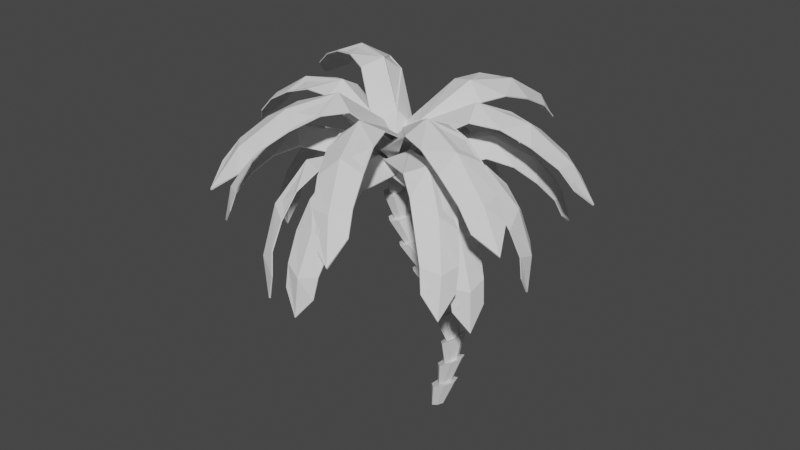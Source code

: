 # Source: Palm3.blend  (saved by Blender 2.82.7; exported with 4.5.12 LTS)
import bpy
from mathutils import Matrix  # noqa: F401  (used for matrix-valued properties, if any)

bpy.ops.wm.read_factory_settings(use_empty=True)
scene = bpy.context.scene
scene.name = 'Scene'

# ---- collections
col_collection = bpy.data.collections.new('Collection'); scene.collection.children.link(col_collection)

# ---- world
world_world = bpy.data.worlds.new('World'); scene.world = world_world
world_world.use_nodes = True; world_world.node_tree.nodes.clear()
_N = world_world.node_tree.nodes; _L = world_world.node_tree.links
n0 = _N.new('ShaderNodeOutputWorld'); n0.name = 'World Output'; n0.location = (300, 300)
n1 = _N.new('ShaderNodeBackground'); n1.name = 'Background'; n1.location = (10, 300)
n1.inputs[0].default_value = (0.05088, 0.05088, 0.05088, 1.0)
_L.new(n1.outputs[0], n0.inputs[0])
n0.is_active_output = True
world_world.color = (0.05088, 0.05088, 0.05088)
world_world.use_sun_shadow = False
world_world.sun_shadow_jitter_overblur = 0.0

# ---- meshes
me_cylinder_004 = bpy.data.meshes.new('Cylinder.004')
me_cylinder_004.from_pydata([(-1.51, 0.7386, -2.841), (-0.9458, 0.5486, -3.029), (-0.6062, 0.5752, -1.151), (-2.022, 0.4, -2.607), (-2.104, -0.213, -2.516), (-0.8856, 0.3902, -0.991), (-0.9342, 0.05478, -0.9338), (-0.7143, -0.1786, -1.019), (-0.3898, -0.1339, -1.182), (-1.689, -0.639, -2.622), (-1.085, -0.5563, -2.839), (-0.7542, -0.02741, -3.021), (-0.2071, 0.1552, -1.303), (-0.3043, 0.4707, -1.291)], [], [(0, 1, 11, 10, 9, 4, 3), (0, 2, 13, 1), (3, 5, 2, 0), (4, 6, 5, 3), (13, 2, 5, 6, 7, 8, 12), (9, 7, 6, 4), (10, 8, 7, 9), (11, 12, 8, 10), (1, 13, 12, 11)])
_uv = me_cylinder_004.uv_layers.new(name='UVMap')
_uv.uv.foreach_set('vector', [0.75, 0.49, 0.9376, 0.3996, 0.984, 0.1966, 0.8541, 0.03377, 0.6459, 0.03377, 0.516, 0.1966, 0.5624, 0.3996, 1.0, 0.5, 1.0, 1.0, 0.8571, 1.0, 0.8571, 0.5, 0.1429, 0.5, 0.1429, 1.0, 2.98e-08, 1.0, 2.98e-08, 0.5, 0.2857, 0.5, 0.2857, 1.0, 0.1429, 1.0, 0.1429, 0.5, 0.4376, 0.3996, 0.25, 0.49, 0.06236, 0.3996, 0.01602, 0.1966, 0.1459, 0.03377, 0.3541, 0.03377, 0.484, 0.1966, 0.4286, 0.5, 0.4286, 1.0, 0.2857, 1.0, 0.2857, 0.5, 0.5714, 0.5, 0.5714, 1.0, 0.4286, 1.0, 0.4286, 0.5, 0.7143, 0.5, 0.7143, 1.0, 0.5714, 1.0, 0.5714, 0.5, 0.8571, 0.5, 0.8571, 1.0, 0.7143, 1.0, 0.7143, 0.5])
me_cylinder_004.use_remesh_fix_poles = True
me_cylinder_004.use_remesh_preserve_attributes = False
me_cylinder_004.use_mirror_vertex_groups = False
me_cylinder_004.update()
me_cube_001 = bpy.data.meshes.new('Cube.001')
me_cube_001.from_pydata([(1.833, 0.5044, 85.6), (2.158, 0.206, 74.23), (1.833, 0.4989, 86.52), (1.548, 0.4017, 93.8), (1.154, 0.3271, 95.89), (1.693, -0.07268, 92.71), (1.545, 0.396, 94.83), (1.149, 0.32, 96.96), (1.691, -0.08501, 94.65), (1.616, -0.5991, 86.98), (1.047, -0.3474, 100.1), (2.161, 0.1963, 76.02), (1.897, -0.402, 79.41), (1.897, -0.3965, 78.49), (1.618, -0.5906, 85.97), (1.234, -0.8114, 86.9), (0.849, -0.9419, 82.61), (1.23, -0.8205, 87.96), (1.053, -0.3351, 98.38), (0.4307, -0.4694, 84.13), (0.7657, 0.2331, 91.88), (0.05962, -0.3053, 35.73), (0.5288, -0.9756, 69.49), (0.4455, 0.1994, 78.76), (0.0955, 0.01841, -15.07), (0.1579, -0.7697, 14.28), (0.07468, 0.4053, 23.55), (0.07306, 0.009068, -14.85), (0.06356, 0.402, 23.44), (0.1468, -0.773, 14.18), (0.04471, -0.3116, 35.88), (0.4375, 0.1927, 79.39), (0.5208, -0.9823, 70.12), (0.4213, -0.4782, 85.02), (0.7606, 0.2256, 92.82), (0.8439, -0.9495, 83.55)], [], [(0, 2, 11, 1), (1, 5, 3, 0), (3, 6, 2, 0), (4, 7, 6, 3), (5, 18, 4, 3), (8, 11, 2, 6), (10, 8, 6, 7), (9, 12, 11, 8), (17, 9, 8, 10), (1, 11, 12, 13), (13, 12, 9, 14), (13, 14, 5, 1), (14, 15, 18, 5), (14, 9, 17, 15), (15, 16, 19, 18), (15, 17, 35, 16), (18, 19, 20, 4), (19, 21, 23, 20), (16, 22, 21, 19), (21, 22, 25, 24), (23, 21, 24, 26), (25, 29, 27, 24), (24, 27, 28, 26), (30, 31, 28, 27), (32, 30, 27, 29), (30, 33, 34, 31), (32, 35, 33, 30), (33, 10, 7, 34), (35, 17, 10, 33), (16, 35, 32, 22), (23, 31, 34, 20), (20, 34, 7, 4), (22, 32, 29, 25), (31, 23, 26, 28)])
_uv = me_cube_001.uv_layers.new(name='UVMap')
_uv.uv.foreach_set('vector', [0.375, 0.0, 0.625, 0.0, 0.625, 0.125, 0.375, 0.125, 0.125, 0.625, 0.1875, 0.625, 0.1875, 0.75, 0.125, 0.75, 0.375, 0.9375, 0.625, 0.9375, 0.625, 1.0, 0.375, 1.0, 0.375, 0.875, 0.625, 0.875, 0.625, 0.9375, 0.375, 0.9375, 0.1875, 0.625, 0.25, 0.625, 0.25, 0.75, 0.1875, 0.75, 0.8125, 0.625, 0.875, 0.625, 0.875, 0.75, 0.8125, 0.75, 0.75, 0.625, 0.8125, 0.625, 0.8125, 0.75, 0.75, 0.75, 0.8125, 0.5, 0.875, 0.5, 0.875, 0.625, 0.8125, 0.625, 0.75, 0.5, 0.8125, 0.5, 0.8125, 0.625, 0.75, 0.625, 0.375, 0.125, 0.625, 0.125, 0.625, 0.25, 0.375, 0.25, 0.375, 0.25, 0.625, 0.25, 0.625, 0.3125, 0.375, 0.3125, 0.125, 0.5, 0.1875, 0.5, 0.1875, 0.625, 0.125, 0.625, 0.1875, 0.5, 0.25, 0.5, 0.25, 0.625, 0.1875, 0.625, 0.375, 0.3125, 0.625, 0.3125, 0.625, 0.375, 0.375, 0.375, 0.25, 0.5, 0.3125, 0.5, 0.3125, 0.625, 0.25, 0.625, 0.375, 0.375, 0.625, 0.375, 0.625, 0.4375, 0.375, 0.4375, 0.25, 0.625, 0.3125, 0.625, 0.3125, 0.75, 0.25, 0.75, 0.3125, 0.625, 0.375, 0.625, 0.375, 0.75, 0.3125, 0.75, 0.3125, 0.5, 0.375, 0.5, 0.375, 0.625, 0.3125, 0.625, 0.375, 0.625, 0.375, 0.5, 0.375, 0.5, 0.375, 0.625, 0.375, 0.75, 0.375, 0.625, 0.375, 0.625, 0.375, 0.75, 0.375, 0.5, 0.625, 0.5, 0.625, 0.625, 0.375, 0.625, 0.375, 0.625, 0.625, 0.625, 0.625, 0.75, 0.375, 0.75, 0.625, 0.625, 0.625, 0.75, 0.625, 0.75, 0.625, 0.625, 0.625, 0.5, 0.625, 0.625, 0.625, 0.625, 0.625, 0.5, 0.625, 0.625, 0.6875, 0.625, 0.6875, 0.75, 0.625, 0.75, 0.625, 0.5, 0.6875, 0.5, 0.6875, 0.625, 0.625, 0.625, 0.6875, 0.625, 0.75, 0.625, 0.75, 0.75, 0.6875, 0.75, 0.6875, 0.5, 0.75, 0.5, 0.75, 0.625, 0.6875, 0.625, 0.375, 0.4375, 0.625, 0.4375, 0.625, 0.5, 0.375, 0.5, 0.375, 0.75, 0.625, 0.75, 0.625, 0.8125, 0.375, 0.8125, 0.375, 0.8125, 0.625, 0.8125, 0.625, 0.875, 0.375, 0.875, 0.375, 0.5, 0.625, 0.5, 0.625, 0.5, 0.375, 0.5, 0.625, 0.75, 0.375, 0.75, 0.375, 0.75, 0.625, 0.75])
me_cube_001.use_remesh_fix_poles = True
me_cube_001.use_remesh_preserve_attributes = False
me_cube_001.use_mirror_vertex_groups = False
me_cube_001.update()
me_cube_017 = bpy.data.meshes.new('Cube.017')
me_cube_017.from_pydata([(-1.999, -0.4921, -57.39), (-2.12, -0.02541, -80.87), (-2.008, -0.4921, -56.77), (-1.885, -0.5394, -34.55), (-1.642, -0.6152, -9.532), (-1.984, -0.02541, -39.35), (-1.893, -0.5409, -33.7), (-1.649, -0.6162, -8.518), (-2.002, -0.02541, -37.92), (-1.893, 0.4901, -33.7), (-1.626, -0.02541, 5.535), (-2.139, -0.02541, -79.84), (-2.008, 0.4413, -56.77), (-1.999, 0.4413, -57.39), (-1.885, 0.4886, -34.55), (-1.642, 0.5644, -9.532), (-1.347, 0.5833, 11.41), (-1.649, 0.5654, -8.518), (-1.614, -0.02541, 4.015), (-1.069, -0.02541, 32.46), (-1.347, -0.6341, 11.41), (-0.3708, -0.02541, 21.67), (-1.013, 0.5833, 22.02), (-1.013, -0.6341, 22.02), (0.07986, -0.02541, -15.86), (-0.2513, 0.5833, 6.49), (-0.2513, -0.6341, 6.49), (0.09267, -0.02541, -14.33), (-0.243, -0.6341, 7.102), (-0.243, 0.5833, 7.102), (-0.3624, -0.02541, 22.7), (-1.013, -0.6341, 22.96), (-1.013, 0.5833, 22.96), (-1.071, -0.02541, 33.66), (-1.352, -0.6341, 12.38), (-1.352, 0.5833, 12.38)], [], [(0, 2, 11, 1), (1, 5, 3, 0), (3, 6, 2, 0), (4, 7, 6, 3), (5, 18, 4, 3), (8, 11, 2, 6), (10, 8, 6, 7), (9, 12, 11, 8), (17, 9, 8, 10), (1, 11, 12, 13), (13, 12, 9, 14), (13, 14, 5, 1), (14, 15, 18, 5), (14, 9, 17, 15), (15, 16, 19, 18), (15, 17, 35, 16), (18, 19, 20, 4), (19, 21, 23, 20), (16, 22, 21, 19), (21, 22, 25, 24), (23, 21, 24, 26), (25, 29, 27, 24), (24, 27, 28, 26), (30, 31, 28, 27), (32, 30, 27, 29), (30, 33, 34, 31), (32, 35, 33, 30), (33, 10, 7, 34), (35, 17, 10, 33), (16, 35, 32, 22), (23, 31, 34, 20), (20, 34, 7, 4), (22, 32, 29, 25), (31, 23, 26, 28)])
_uv = me_cube_017.uv_layers.new(name='UVMap')
_uv.uv.foreach_set('vector', [0.375, 0.0, 0.625, 0.0, 0.625, 0.125, 0.375, 0.125, 0.125, 0.625, 0.1875, 0.625, 0.1875, 0.75, 0.125, 0.75, 0.375, 0.9375, 0.625, 0.9375, 0.625, 1.0, 0.375, 1.0, 0.375, 0.875, 0.625, 0.875, 0.625, 0.9375, 0.375, 0.9375, 0.1875, 0.625, 0.25, 0.625, 0.25, 0.75, 0.1875, 0.75, 0.8125, 0.625, 0.875, 0.625, 0.875, 0.75, 0.8125, 0.75, 0.75, 0.625, 0.8125, 0.625, 0.8125, 0.75, 0.75, 0.75, 0.8125, 0.5, 0.875, 0.5, 0.875, 0.625, 0.8125, 0.625, 0.75, 0.5, 0.8125, 0.5, 0.8125, 0.625, 0.75, 0.625, 0.375, 0.125, 0.625, 0.125, 0.625, 0.25, 0.375, 0.25, 0.375, 0.25, 0.625, 0.25, 0.625, 0.3125, 0.375, 0.3125, 0.125, 0.5, 0.1875, 0.5, 0.1875, 0.625, 0.125, 0.625, 0.1875, 0.5, 0.25, 0.5, 0.25, 0.625, 0.1875, 0.625, 0.375, 0.3125, 0.625, 0.3125, 0.625, 0.375, 0.375, 0.375, 0.25, 0.5, 0.3125, 0.5, 0.3125, 0.625, 0.25, 0.625, 0.375, 0.375, 0.625, 0.375, 0.625, 0.4375, 0.375, 0.4375, 0.25, 0.625, 0.3125, 0.625, 0.3125, 0.75, 0.25, 0.75, 0.3125, 0.625, 0.375, 0.625, 0.375, 0.75, 0.3125, 0.75, 0.3125, 0.5, 0.375, 0.5, 0.375, 0.625, 0.3125, 0.625, 0.375, 0.625, 0.375, 0.5, 0.375, 0.5, 0.375, 0.625, 0.375, 0.75, 0.375, 0.625, 0.375, 0.625, 0.375, 0.75, 0.375, 0.5, 0.625, 0.5, 0.625, 0.625, 0.375, 0.625, 0.375, 0.625, 0.625, 0.625, 0.625, 0.75, 0.375, 0.75, 0.625, 0.625, 0.625, 0.75, 0.625, 0.75, 0.625, 0.625, 0.625, 0.5, 0.625, 0.625, 0.625, 0.625, 0.625, 0.5, 0.625, 0.625, 0.6875, 0.625, 0.6875, 0.75, 0.625, 0.75, 0.625, 0.5, 0.6875, 0.5, 0.6875, 0.625, 0.625, 0.625, 0.6875, 0.625, 0.75, 0.625, 0.75, 0.75, 0.6875, 0.75, 0.6875, 0.5, 0.75, 0.5, 0.75, 0.625, 0.6875, 0.625, 0.375, 0.4375, 0.625, 0.4375, 0.625, 0.5, 0.375, 0.5, 0.375, 0.75, 0.625, 0.75, 0.625, 0.8125, 0.375, 0.8125, 0.375, 0.8125, 0.625, 0.8125, 0.625, 0.875, 0.375, 0.875, 0.375, 0.5, 0.625, 0.5, 0.625, 0.5, 0.375, 0.5, 0.625, 0.75, 0.375, 0.75, 0.375, 0.75, 0.625, 0.75])
me_cube_017.use_remesh_fix_poles = True
me_cube_017.use_remesh_preserve_attributes = False
me_cube_017.use_mirror_vertex_groups = False
me_cube_017.update()
me_cube_018 = bpy.data.meshes.new('Cube.018')
me_cube_018.from_pydata([(0.4312, -4.677, 8.594), (0.4036, -5.157, -16.38), (0.4264, -4.691, 9.291), (0.305, -4.255, 25.21), (0.1843, -3.536, 41.2), (0.1369, -4.552, 13.77), (0.2993, -4.266, 26.1), (0.1775, -3.543, 42.19), (0.1262, -4.578, 15.3), (-0.08775, -4.361, 6.401), (-0.1362, -3.441, 41.62), (0.3954, -5.19, -15.13), (0.07594, -4.777, -8.546), (0.08073, -4.763, -9.243), (-0.08094, -4.35, 5.566), (-0.2586, -3.645, 18.66), (-0.384, -2.855, 28.44), (-0.2662, -3.652, 19.61), (-0.1253, -3.427, 40.13), (-0.2757, -2.041, 50.65), (0.07304, -2.742, 51.7), (-0.1543, -0.6248, 26.39), (-0.4308, -2.056, 29.42), (0.02625, -1.944, 52.68), (0.1275, 0.05801, -13.72), (-0.2733, -0.5396, -0.0579), (0.1838, -0.4273, 23.21), (0.1182, 0.09716, -12.78), (0.1803, -0.4048, 23.51), (-0.2768, -0.5171, 0.2447), (-0.1606, -0.5989, 27.02), (0.01999, -1.938, 53.45), (-0.4371, -2.05, 30.18), (-0.2839, -2.036, 51.66), (0.06624, -2.747, 52.59), (-0.3908, -2.859, 29.33)], [], [(1, 5, 3, 0), (0, 2, 11, 1), (3, 6, 2, 0), (5, 18, 4, 3), (4, 7, 6, 3), (8, 11, 2, 6), (10, 8, 6, 7), (17, 9, 8, 10), (9, 12, 11, 8), (1, 11, 12, 13), (13, 12, 9, 14), (13, 14, 5, 1), (14, 9, 17, 15), (14, 15, 18, 5), (15, 17, 35, 16), (15, 16, 19, 18), (18, 19, 20, 4), (19, 21, 23, 20), (16, 22, 21, 19), (21, 22, 25, 24), (23, 21, 24, 26), (25, 29, 27, 24), (24, 27, 28, 26), (30, 31, 28, 27), (32, 30, 27, 29), (30, 33, 34, 31), (32, 35, 33, 30), (33, 10, 7, 34), (35, 17, 10, 33), (16, 35, 32, 22), (23, 31, 34, 20), (20, 34, 7, 4), (22, 32, 29, 25), (31, 23, 26, 28)])
_uv = me_cube_018.uv_layers.new(name='UVMap')
_uv.uv.foreach_set('vector', [0.125, 0.625, 0.1875, 0.625, 0.1875, 0.75, 0.125, 0.75, 0.375, 0.0, 0.625, 0.0, 0.625, 0.125, 0.375, 0.125, 0.375, 0.9375, 0.625, 0.9375, 0.625, 1.0, 0.375, 1.0, 0.1875, 0.625, 0.25, 0.625, 0.25, 0.75, 0.1875, 0.75, 0.375, 0.875, 0.625, 0.875, 0.625, 0.9375, 0.375, 0.9375, 0.8125, 0.625, 0.875, 0.625, 0.875, 0.75, 0.8125, 0.75, 0.75, 0.625, 0.8125, 0.625, 0.8125, 0.75, 0.75, 0.75, 0.75, 0.5, 0.8125, 0.5, 0.8125, 0.625, 0.75, 0.625, 0.8125, 0.5, 0.875, 0.5, 0.875, 0.625, 0.8125, 0.625, 0.375, 0.125, 0.625, 0.125, 0.625, 0.25, 0.375, 0.25, 0.375, 0.25, 0.625, 0.25, 0.625, 0.3125, 0.375, 0.3125, 0.125, 0.5, 0.1875, 0.5, 0.1875, 0.625, 0.125, 0.625, 0.375, 0.3125, 0.625, 0.3125, 0.625, 0.375, 0.375, 0.375, 0.1875, 0.5, 0.25, 0.5, 0.25, 0.625, 0.1875, 0.625, 0.375, 0.375, 0.625, 0.375, 0.625, 0.4375, 0.375, 0.4375, 0.25, 0.5, 0.3125, 0.5, 0.3125, 0.625, 0.25, 0.625, 0.25, 0.625, 0.3125, 0.625, 0.3125, 0.75, 0.25, 0.75, 0.3125, 0.625, 0.375, 0.625, 0.375, 0.75, 0.3125, 0.75, 0.3125, 0.5, 0.375, 0.5, 0.375, 0.625, 0.3125, 0.625, 0.375, 0.625, 0.375, 0.5, 0.375, 0.5, 0.375, 0.625, 0.375, 0.75, 0.375, 0.625, 0.375, 0.625, 0.375, 0.75, 0.375, 0.5, 0.625, 0.5, 0.625, 0.625, 0.375, 0.625, 0.375, 0.625, 0.625, 0.625, 0.625, 0.75, 0.375, 0.75, 0.625, 0.625, 0.625, 0.75, 0.625, 0.75, 0.625, 0.625, 0.625, 0.5, 0.625, 0.625, 0.625, 0.625, 0.625, 0.5, 0.625, 0.625, 0.6875, 0.625, 0.6875, 0.75, 0.625, 0.75, 0.625, 0.5, 0.6875, 0.5, 0.6875, 0.625, 0.625, 0.625, 0.6875, 0.625, 0.75, 0.625, 0.75, 0.75, 0.6875, 0.75, 0.6875, 0.5, 0.75, 0.5, 0.75, 0.625, 0.6875, 0.625, 0.375, 0.4375, 0.625, 0.4375, 0.625, 0.5, 0.375, 0.5, 0.375, 0.75, 0.625, 0.75, 0.625, 0.8125, 0.375, 0.8125, 0.375, 0.8125, 0.625, 0.8125, 0.625, 0.875, 0.375, 0.875, 0.375, 0.5, 0.625, 0.5, 0.625, 0.5, 0.375, 0.5, 0.625, 0.75, 0.375, 0.75, 0.375, 0.75, 0.625, 0.75])
me_cube_018.use_remesh_fix_poles = True
me_cube_018.use_remesh_preserve_attributes = False
me_cube_018.use_mirror_vertex_groups = False
me_cube_018.update()
me_cube_019 = bpy.data.meshes.new('Cube.019')
me_cube_019.from_pydata([(-0.6218, 4.542, 17.97), (-0.411, 5.18, 7.308), (-0.6258, 4.55, 18.81), (-0.6581, 4.001, 32.89), (-0.672, 3.178, 44.81), (-0.4624, 4.348, 37.84), (-0.663, 4.005, 33.88), (-0.6768, 3.177, 45.91), (-0.4708, 4.361, 39.65), (-0.2322, 4.188, 45.04), (-0.4541, 3.044, 63.42), (-0.419, 5.203, 8.847), (-0.2357, 4.717, 28.91), (-0.2317, 4.709, 28.07), (-0.2284, 4.185, 44.01), (-0.179, 3.388, 57.58), (-0.1289, 2.541, 65.28), (-0.183, 3.388, 58.7), (-0.4471, 3.042, 61.72), (-0.3462, 1.611, 66.84), (-0.6377, 2.324, 52.1), (-0.1121, 0.4316, 33.32), (-0.05173, 1.757, 62.61), (-0.5605, 1.54, 49.43), (0.107, 0.09352, -14.28), (0.212, 0.5229, 22.85), (-0.2968, 0.306, 9.674), (0.1074, 0.04787, -13.42), (-0.2956, 0.2817, 9.903), (0.2131, 0.4986, 23.08), (-0.1119, 0.4014, 33.9), (-0.5628, 1.528, 50.25), (-0.05399, 1.745, 63.42), (-0.3495, 1.598, 67.93), (-0.6414, 2.321, 53.11), (-0.1327, 2.537, 66.29)], [], [(1, 5, 3, 0), (0, 2, 11, 1), (3, 6, 2, 0), (5, 18, 4, 3), (4, 7, 6, 3), (8, 11, 2, 6), (10, 8, 6, 7), (17, 9, 8, 10), (9, 12, 11, 8), (1, 11, 12, 13), (13, 12, 9, 14), (13, 14, 5, 1), (14, 9, 17, 15), (14, 15, 18, 5), (15, 17, 35, 16), (15, 16, 19, 18), (18, 19, 20, 4), (19, 21, 23, 20), (16, 22, 21, 19), (21, 22, 25, 24), (23, 21, 24, 26), (25, 29, 27, 24), (24, 27, 28, 26), (30, 31, 28, 27), (32, 30, 27, 29), (30, 33, 34, 31), (32, 35, 33, 30), (33, 10, 7, 34), (35, 17, 10, 33), (16, 35, 32, 22), (23, 31, 34, 20), (20, 34, 7, 4), (22, 32, 29, 25), (31, 23, 26, 28)])
_uv = me_cube_019.uv_layers.new(name='UVMap')
_uv.uv.foreach_set('vector', [0.125, 0.625, 0.1875, 0.625, 0.1875, 0.75, 0.125, 0.75, 0.375, 0.0, 0.625, 0.0, 0.625, 0.125, 0.375, 0.125, 0.375, 0.9375, 0.625, 0.9375, 0.625, 1.0, 0.375, 1.0, 0.1875, 0.625, 0.25, 0.625, 0.25, 0.75, 0.1875, 0.75, 0.375, 0.875, 0.625, 0.875, 0.625, 0.9375, 0.375, 0.9375, 0.8125, 0.625, 0.875, 0.625, 0.875, 0.75, 0.8125, 0.75, 0.75, 0.625, 0.8125, 0.625, 0.8125, 0.75, 0.75, 0.75, 0.75, 0.5, 0.8125, 0.5, 0.8125, 0.625, 0.75, 0.625, 0.8125, 0.5, 0.875, 0.5, 0.875, 0.625, 0.8125, 0.625, 0.375, 0.125, 0.625, 0.125, 0.625, 0.25, 0.375, 0.25, 0.375, 0.25, 0.625, 0.25, 0.625, 0.3125, 0.375, 0.3125, 0.125, 0.5, 0.1875, 0.5, 0.1875, 0.625, 0.125, 0.625, 0.375, 0.3125, 0.625, 0.3125, 0.625, 0.375, 0.375, 0.375, 0.1875, 0.5, 0.25, 0.5, 0.25, 0.625, 0.1875, 0.625, 0.375, 0.375, 0.625, 0.375, 0.625, 0.4375, 0.375, 0.4375, 0.25, 0.5, 0.3125, 0.5, 0.3125, 0.625, 0.25, 0.625, 0.25, 0.625, 0.3125, 0.625, 0.3125, 0.75, 0.25, 0.75, 0.3125, 0.625, 0.375, 0.625, 0.375, 0.75, 0.3125, 0.75, 0.3125, 0.5, 0.375, 0.5, 0.375, 0.625, 0.3125, 0.625, 0.375, 0.625, 0.375, 0.5, 0.375, 0.5, 0.375, 0.625, 0.375, 0.75, 0.375, 0.625, 0.375, 0.625, 0.375, 0.75, 0.375, 0.5, 0.625, 0.5, 0.625, 0.625, 0.375, 0.625, 0.375, 0.625, 0.625, 0.625, 0.625, 0.75, 0.375, 0.75, 0.625, 0.625, 0.625, 0.75, 0.625, 0.75, 0.625, 0.625, 0.625, 0.5, 0.625, 0.625, 0.625, 0.625, 0.625, 0.5, 0.625, 0.625, 0.6875, 0.625, 0.6875, 0.75, 0.625, 0.75, 0.625, 0.5, 0.6875, 0.5, 0.6875, 0.625, 0.625, 0.625, 0.6875, 0.625, 0.75, 0.625, 0.75, 0.75, 0.6875, 0.75, 0.6875, 0.5, 0.75, 0.5, 0.75, 0.625, 0.6875, 0.625, 0.375, 0.4375, 0.625, 0.4375, 0.625, 0.5, 0.375, 0.5, 0.375, 0.75, 0.625, 0.75, 0.625, 0.8125, 0.375, 0.8125, 0.375, 0.8125, 0.625, 0.8125, 0.625, 0.875, 0.375, 0.875, 0.375, 0.5, 0.625, 0.5, 0.625, 0.5, 0.375, 0.5, 0.625, 0.75, 0.375, 0.75, 0.375, 0.75, 0.625, 0.75])
me_cube_019.use_remesh_fix_poles = True
me_cube_019.use_remesh_preserve_attributes = False
me_cube_019.use_mirror_vertex_groups = False
me_cube_019.update()
me_cube_020 = bpy.data.meshes.new('Cube.020')
me_cube_020.from_pydata([(-1.46, -2.347, -84.81), (-1.601, -2.063, -109.3), (-1.468, -2.356, -84.33), (-1.402, -2.283, -62.0), (-1.235, -2.119, -35.53), (-1.572, -1.941, -68.91), (-1.41, -2.292, -61.29), (-1.243, -2.127, -34.67), (-1.589, -1.958, -67.78), (-1.604, -1.418, -63.79), (-1.363, -1.606, -22.68), (-1.619, -2.081, -108.6), (-1.644, -1.565, -86.59), (-1.635, -1.556, -87.07), (-1.595, -1.412, -64.48), (-1.457, -1.119, -38.38), (-1.257, -0.8255, -15.34), (-1.465, -1.125, -37.52), (-1.35, -1.595, -23.96), (-0.9527, -1.079, 9.115), (-1.028, -1.857, -12.4), (-0.3487, -0.4099, 7.352), (-0.9992, -0.5076, -1.441), (-0.7705, -1.539, 1.501), (0.1031, 0.02771, -22.36), (-0.3328, 0.2228, -6.885), (-0.104, -0.8087, -3.942), (0.1106, 0.03967, -20.77), (-0.09831, -0.8009, -3.271), (-0.3271, 0.2307, -6.213), (-0.3438, -0.402, 8.414), (-0.7729, -1.54, 2.366), (-1.002, -0.5084, -0.5761), (-0.9568, -1.081, 10.21), (-1.035, -1.862, -11.56), (-1.263, -0.8308, -14.51)], [], [(1, 5, 3, 0), (0, 2, 11, 1), (3, 6, 2, 0), (5, 18, 4, 3), (4, 7, 6, 3), (8, 11, 2, 6), (10, 8, 6, 7), (17, 9, 8, 10), (9, 12, 11, 8), (1, 11, 12, 13), (13, 12, 9, 14), (13, 14, 5, 1), (14, 9, 17, 15), (14, 15, 18, 5), (15, 17, 35, 16), (15, 16, 19, 18), (18, 19, 20, 4), (19, 21, 23, 20), (16, 22, 21, 19), (21, 22, 25, 24), (23, 21, 24, 26), (25, 29, 27, 24), (24, 27, 28, 26), (30, 31, 28, 27), (32, 30, 27, 29), (30, 33, 34, 31), (32, 35, 33, 30), (33, 10, 7, 34), (35, 17, 10, 33), (16, 35, 32, 22), (23, 31, 34, 20), (20, 34, 7, 4), (22, 32, 29, 25), (31, 23, 26, 28)])
_uv = me_cube_020.uv_layers.new(name='UVMap')
_uv.uv.foreach_set('vector', [0.125, 0.625, 0.1875, 0.625, 0.1875, 0.75, 0.125, 0.75, 0.375, 0.0, 0.625, 0.0, 0.625, 0.125, 0.375, 0.125, 0.375, 0.9375, 0.625, 0.9375, 0.625, 1.0, 0.375, 1.0, 0.1875, 0.625, 0.25, 0.625, 0.25, 0.75, 0.1875, 0.75, 0.375, 0.875, 0.625, 0.875, 0.625, 0.9375, 0.375, 0.9375, 0.8125, 0.625, 0.875, 0.625, 0.875, 0.75, 0.8125, 0.75, 0.75, 0.625, 0.8125, 0.625, 0.8125, 0.75, 0.75, 0.75, 0.75, 0.5, 0.8125, 0.5, 0.8125, 0.625, 0.75, 0.625, 0.8125, 0.5, 0.875, 0.5, 0.875, 0.625, 0.8125, 0.625, 0.375, 0.125, 0.625, 0.125, 0.625, 0.25, 0.375, 0.25, 0.375, 0.25, 0.625, 0.25, 0.625, 0.3125, 0.375, 0.3125, 0.125, 0.5, 0.1875, 0.5, 0.1875, 0.625, 0.125, 0.625, 0.375, 0.3125, 0.625, 0.3125, 0.625, 0.375, 0.375, 0.375, 0.1875, 0.5, 0.25, 0.5, 0.25, 0.625, 0.1875, 0.625, 0.375, 0.375, 0.625, 0.375, 0.625, 0.4375, 0.375, 0.4375, 0.25, 0.5, 0.3125, 0.5, 0.3125, 0.625, 0.25, 0.625, 0.25, 0.625, 0.3125, 0.625, 0.3125, 0.75, 0.25, 0.75, 0.3125, 0.625, 0.375, 0.625, 0.375, 0.75, 0.3125, 0.75, 0.3125, 0.5, 0.375, 0.5, 0.375, 0.625, 0.3125, 0.625, 0.375, 0.625, 0.375, 0.5, 0.375, 0.5, 0.375, 0.625, 0.375, 0.75, 0.375, 0.625, 0.375, 0.625, 0.375, 0.75, 0.375, 0.5, 0.625, 0.5, 0.625, 0.625, 0.375, 0.625, 0.375, 0.625, 0.625, 0.625, 0.625, 0.75, 0.375, 0.75, 0.625, 0.625, 0.625, 0.75, 0.625, 0.75, 0.625, 0.625, 0.625, 0.5, 0.625, 0.625, 0.625, 0.625, 0.625, 0.5, 0.625, 0.625, 0.6875, 0.625, 0.6875, 0.75, 0.625, 0.75, 0.625, 0.5, 0.6875, 0.5, 0.6875, 0.625, 0.625, 0.625, 0.6875, 0.625, 0.75, 0.625, 0.75, 0.75, 0.6875, 0.75, 0.6875, 0.5, 0.75, 0.5, 0.75, 0.625, 0.6875, 0.625, 0.375, 0.4375, 0.625, 0.4375, 0.625, 0.5, 0.375, 0.5, 0.375, 0.75, 0.625, 0.75, 0.625, 0.8125, 0.375, 0.8125, 0.375, 0.8125, 0.625, 0.8125, 0.625, 0.875, 0.375, 0.875, 0.375, 0.5, 0.625, 0.5, 0.625, 0.5, 0.375, 0.5, 0.625, 0.75, 0.375, 0.75, 0.375, 0.75, 0.625, 0.75])
me_cube_020.use_remesh_fix_poles = True
me_cube_020.use_remesh_preserve_attributes = False
me_cube_020.use_mirror_vertex_groups = False
me_cube_020.update()
me_cube_021 = bpy.data.meshes.new('Cube.021')
me_cube_021.from_pydata([(1.795, 2.428, -13.41), (2.064, 2.194, -30.55), (1.799, 2.435, -12.64), (1.612, 2.314, 4.347), (1.313, 2.098, 20.93), (1.805, 1.982, 3.609), (1.615, 2.321, 5.302), (1.315, 2.103, 22.01), (1.814, 1.995, 5.301), (1.809, 1.448, 7.794), (1.356, 1.552, 35.53), (2.075, 2.21, -29.18), (1.975, 1.644, -10.38), (1.97, 1.637, -11.15), (1.805, 1.443, 6.832), (1.535, 1.098, 23.78), (1.227, 0.762, 35.72), (1.537, 1.102, 24.86), (1.352, 1.544, 33.88), (0.814, 0.9724, 46.62), (0.9983, 1.794, 32.78), (0.2959, 0.3373, 20.46), (0.9214, 0.4252, 37.38), (0.6927, 1.457, 34.43), (0.07213, -0.01025, -23.94), (0.37, -0.2599, 5.452), (0.1412, 0.7717, 2.509), (0.05634, -0.02546, -22.86), (0.1323, 0.7626, 2.864), (0.3611, -0.269, 5.806), (0.2855, 0.3273, 21.18), (0.6898, 1.455, 35.29), (0.9185, 0.4238, 38.23), (0.8113, 0.9719, 47.74), (0.999, 1.797, 33.77), (1.228, 0.765, 36.71)], [], [(1, 5, 3, 0), (0, 2, 11, 1), (3, 6, 2, 0), (5, 18, 4, 3), (4, 7, 6, 3), (8, 11, 2, 6), (10, 8, 6, 7), (17, 9, 8, 10), (9, 12, 11, 8), (1, 11, 12, 13), (13, 12, 9, 14), (13, 14, 5, 1), (14, 9, 17, 15), (14, 15, 18, 5), (15, 17, 35, 16), (15, 16, 19, 18), (18, 19, 20, 4), (19, 21, 23, 20), (16, 22, 21, 19), (21, 22, 25, 24), (23, 21, 24, 26), (25, 29, 27, 24), (24, 27, 28, 26), (30, 31, 28, 27), (32, 30, 27, 29), (30, 33, 34, 31), (32, 35, 33, 30), (33, 10, 7, 34), (35, 17, 10, 33), (16, 35, 32, 22), (23, 31, 34, 20), (20, 34, 7, 4), (22, 32, 29, 25), (31, 23, 26, 28)])
_uv = me_cube_021.uv_layers.new(name='UVMap')
_uv.uv.foreach_set('vector', [0.125, 0.625, 0.1875, 0.625, 0.1875, 0.75, 0.125, 0.75, 0.375, 0.0, 0.625, 0.0, 0.625, 0.125, 0.375, 0.125, 0.375, 0.9375, 0.625, 0.9375, 0.625, 1.0, 0.375, 1.0, 0.1875, 0.625, 0.25, 0.625, 0.25, 0.75, 0.1875, 0.75, 0.375, 0.875, 0.625, 0.875, 0.625, 0.9375, 0.375, 0.9375, 0.8125, 0.625, 0.875, 0.625, 0.875, 0.75, 0.8125, 0.75, 0.75, 0.625, 0.8125, 0.625, 0.8125, 0.75, 0.75, 0.75, 0.75, 0.5, 0.8125, 0.5, 0.8125, 0.625, 0.75, 0.625, 0.8125, 0.5, 0.875, 0.5, 0.875, 0.625, 0.8125, 0.625, 0.375, 0.125, 0.625, 0.125, 0.625, 0.25, 0.375, 0.25, 0.375, 0.25, 0.625, 0.25, 0.625, 0.3125, 0.375, 0.3125, 0.125, 0.5, 0.1875, 0.5, 0.1875, 0.625, 0.125, 0.625, 0.375, 0.3125, 0.625, 0.3125, 0.625, 0.375, 0.375, 0.375, 0.1875, 0.5, 0.25, 0.5, 0.25, 0.625, 0.1875, 0.625, 0.375, 0.375, 0.625, 0.375, 0.625, 0.4375, 0.375, 0.4375, 0.25, 0.5, 0.3125, 0.5, 0.3125, 0.625, 0.25, 0.625, 0.25, 0.625, 0.3125, 0.625, 0.3125, 0.75, 0.25, 0.75, 0.3125, 0.625, 0.375, 0.625, 0.375, 0.75, 0.3125, 0.75, 0.3125, 0.5, 0.375, 0.5, 0.375, 0.625, 0.3125, 0.625, 0.375, 0.625, 0.375, 0.5, 0.375, 0.5, 0.375, 0.625, 0.375, 0.75, 0.375, 0.625, 0.375, 0.625, 0.375, 0.75, 0.375, 0.5, 0.625, 0.5, 0.625, 0.625, 0.375, 0.625, 0.375, 0.625, 0.625, 0.625, 0.625, 0.75, 0.375, 0.75, 0.625, 0.625, 0.625, 0.75, 0.625, 0.75, 0.625, 0.625, 0.625, 0.5, 0.625, 0.625, 0.625, 0.625, 0.625, 0.5, 0.625, 0.625, 0.6875, 0.625, 0.6875, 0.75, 0.625, 0.75, 0.625, 0.5, 0.6875, 0.5, 0.6875, 0.625, 0.625, 0.625, 0.6875, 0.625, 0.75, 0.625, 0.75, 0.75, 0.6875, 0.75, 0.6875, 0.5, 0.75, 0.5, 0.75, 0.625, 0.6875, 0.625, 0.375, 0.4375, 0.625, 0.4375, 0.625, 0.5, 0.375, 0.5, 0.375, 0.75, 0.625, 0.75, 0.625, 0.8125, 0.375, 0.8125, 0.375, 0.8125, 0.625, 0.8125, 0.625, 0.875, 0.375, 0.875, 0.375, 0.5, 0.625, 0.5, 0.625, 0.5, 0.375, 0.5, 0.625, 0.75, 0.375, 0.75, 0.375, 0.75, 0.625, 0.75])
me_cube_021.use_remesh_fix_poles = True
me_cube_021.use_remesh_preserve_attributes = False
me_cube_021.use_mirror_vertex_groups = False
me_cube_021.update()
me_cube_022 = bpy.data.meshes.new('Cube.022')
me_cube_022.from_pydata([(-0.8786, 3.85, -63.61), (-0.7045, 4.346, -81.5), (-0.884, 3.865, -63.03), (-0.9012, 3.548, -42.97), (-0.8826, 2.982, -20.6), (-0.7452, 3.967, -43.27), (-0.9074, 3.56, -42.19), (-0.8885, 2.992, -19.66), (-0.7562, 3.995, -41.94), (-0.5307, 3.997, -34.0), (-0.6963, 3.157, -2.019), (-0.7153, 4.379, -80.55), (-0.543, 4.261, -55.61), (-0.5376, 4.246, -56.19), (-0.5256, 3.984, -34.8), (-0.4516, 3.483, -11.22), (-0.3662, 2.873, 8.117), (-0.4568, 3.493, -10.28), (-0.6875, 3.139, -3.426), (-0.5173, 2.026, 22.57), (-0.8109, 2.356, -1.554), (-0.1858, 0.742, 12.33), (-0.2452, 2.21, 17.76), (-0.69, 1.693, 8.088), (0.1019, 0.003561, -22.49), (0.1254, 0.8203, 3.104), (-0.3194, 0.3033, -6.567), (0.1038, -0.02517, -21.08), (-0.3172, 0.2858, -6.006), (0.1276, 0.8027, 3.665), (-0.1846, 0.723, 13.27), (-0.6925, 1.691, 8.95), (-0.2478, 2.208, 18.62), (-0.5211, 2.026, 23.68), (-0.8156, 2.363, -0.6614), (-0.3708, 2.88, 9.009)], [], [(1, 5, 3, 0), (0, 2, 11, 1), (3, 6, 2, 0), (5, 18, 4, 3), (4, 7, 6, 3), (8, 11, 2, 6), (10, 8, 6, 7), (17, 9, 8, 10), (9, 12, 11, 8), (1, 11, 12, 13), (13, 12, 9, 14), (13, 14, 5, 1), (14, 9, 17, 15), (14, 15, 18, 5), (15, 17, 35, 16), (15, 16, 19, 18), (18, 19, 20, 4), (19, 21, 23, 20), (16, 22, 21, 19), (21, 22, 25, 24), (23, 21, 24, 26), (25, 29, 27, 24), (24, 27, 28, 26), (30, 31, 28, 27), (32, 30, 27, 29), (30, 33, 34, 31), (32, 35, 33, 30), (33, 10, 7, 34), (35, 17, 10, 33), (16, 35, 32, 22), (23, 31, 34, 20), (20, 34, 7, 4), (22, 32, 29, 25), (31, 23, 26, 28)])
_uv = me_cube_022.uv_layers.new(name='UVMap')
_uv.uv.foreach_set('vector', [0.125, 0.625, 0.1875, 0.625, 0.1875, 0.75, 0.125, 0.75, 0.375, 0.0, 0.625, 0.0, 0.625, 0.125, 0.375, 0.125, 0.375, 0.9375, 0.625, 0.9375, 0.625, 1.0, 0.375, 1.0, 0.1875, 0.625, 0.25, 0.625, 0.25, 0.75, 0.1875, 0.75, 0.375, 0.875, 0.625, 0.875, 0.625, 0.9375, 0.375, 0.9375, 0.8125, 0.625, 0.875, 0.625, 0.875, 0.75, 0.8125, 0.75, 0.75, 0.625, 0.8125, 0.625, 0.8125, 0.75, 0.75, 0.75, 0.75, 0.5, 0.8125, 0.5, 0.8125, 0.625, 0.75, 0.625, 0.8125, 0.5, 0.875, 0.5, 0.875, 0.625, 0.8125, 0.625, 0.375, 0.125, 0.625, 0.125, 0.625, 0.25, 0.375, 0.25, 0.375, 0.25, 0.625, 0.25, 0.625, 0.3125, 0.375, 0.3125, 0.125, 0.5, 0.1875, 0.5, 0.1875, 0.625, 0.125, 0.625, 0.375, 0.3125, 0.625, 0.3125, 0.625, 0.375, 0.375, 0.375, 0.1875, 0.5, 0.25, 0.5, 0.25, 0.625, 0.1875, 0.625, 0.375, 0.375, 0.625, 0.375, 0.625, 0.4375, 0.375, 0.4375, 0.25, 0.5, 0.3125, 0.5, 0.3125, 0.625, 0.25, 0.625, 0.25, 0.625, 0.3125, 0.625, 0.3125, 0.75, 0.25, 0.75, 0.3125, 0.625, 0.375, 0.625, 0.375, 0.75, 0.3125, 0.75, 0.3125, 0.5, 0.375, 0.5, 0.375, 0.625, 0.3125, 0.625, 0.375, 0.625, 0.375, 0.5, 0.375, 0.5, 0.375, 0.625, 0.375, 0.75, 0.375, 0.625, 0.375, 0.625, 0.375, 0.75, 0.375, 0.5, 0.625, 0.5, 0.625, 0.625, 0.375, 0.625, 0.375, 0.625, 0.625, 0.625, 0.625, 0.75, 0.375, 0.75, 0.625, 0.625, 0.625, 0.75, 0.625, 0.75, 0.625, 0.625, 0.625, 0.5, 0.625, 0.625, 0.625, 0.625, 0.625, 0.5, 0.625, 0.625, 0.6875, 0.625, 0.6875, 0.75, 0.625, 0.75, 0.625, 0.5, 0.6875, 0.5, 0.6875, 0.625, 0.625, 0.625, 0.6875, 0.625, 0.75, 0.625, 0.75, 0.75, 0.6875, 0.75, 0.6875, 0.5, 0.75, 0.5, 0.75, 0.625, 0.6875, 0.625, 0.375, 0.4375, 0.625, 0.4375, 0.625, 0.5, 0.375, 0.5, 0.375, 0.75, 0.625, 0.75, 0.625, 0.8125, 0.375, 0.8125, 0.375, 0.8125, 0.625, 0.8125, 0.625, 0.875, 0.375, 0.875, 0.375, 0.5, 0.625, 0.5, 0.625, 0.5, 0.375, 0.5, 0.625, 0.75, 0.375, 0.75, 0.375, 0.75, 0.625, 0.75])
me_cube_022.use_remesh_fix_poles = True
me_cube_022.use_remesh_preserve_attributes = False
me_cube_022.use_mirror_vertex_groups = False
me_cube_022.update()
me_cube_023 = bpy.data.meshes.new('Cube.023')
me_cube_023.from_pydata([(1.228, -3.716, -33.49), (1.182, -4.161, -57.24), (1.229, -3.732, -32.82), (1.126, -3.463, -13.56), (0.9747, -2.949, 7.121), (0.9933, -3.873, -20.9), (1.127, -3.477, -12.68), (0.9746, -2.961, 8.132), (0.9956, -3.905, -19.41), (0.7501, -3.915, -20.87), (0.704, -3.158, 15.99), (1.186, -4.197, -56.09), (0.8885, -4.128, -40.23), (0.887, -4.112, -40.9), (0.7502, -3.899, -21.73), (0.5437, -3.45, -2.25), (0.3506, -2.882, 13.39), (0.5429, -3.463, -1.254), (0.7041, -3.136, 14.47), (0.393, -2.079, 34.28), (0.7954, -2.365, 23.06), (0.1474, -0.7609, 16.61), (0.1818, -2.239, 19.3), (0.6266, -1.722, 28.97), (0.0877, 0.06754, -22.68), (-0.07387, -0.8037, -3.41), (0.3709, -0.2867, 6.261), (0.07758, 0.09302, -21.42), (0.3656, -0.2704, 6.726), (-0.0792, -0.7874, -2.945), (0.1407, -0.7441, 17.46), (0.6238, -1.722, 29.83), (0.1791, -2.239, 20.16), (0.3899, -2.082, 35.4), (0.7944, -2.375, 24.0), (0.3496, -2.892, 14.33)], [], [(1, 5, 3, 0), (0, 2, 11, 1), (3, 6, 2, 0), (5, 18, 4, 3), (4, 7, 6, 3), (8, 11, 2, 6), (10, 8, 6, 7), (17, 9, 8, 10), (9, 12, 11, 8), (1, 11, 12, 13), (13, 12, 9, 14), (13, 14, 5, 1), (14, 9, 17, 15), (14, 15, 18, 5), (15, 17, 35, 16), (15, 16, 19, 18), (18, 19, 20, 4), (19, 21, 23, 20), (16, 22, 21, 19), (21, 22, 25, 24), (23, 21, 24, 26), (25, 29, 27, 24), (24, 27, 28, 26), (30, 31, 28, 27), (32, 30, 27, 29), (30, 33, 34, 31), (32, 35, 33, 30), (33, 10, 7, 34), (35, 17, 10, 33), (16, 35, 32, 22), (23, 31, 34, 20), (20, 34, 7, 4), (22, 32, 29, 25), (31, 23, 26, 28)])
_uv = me_cube_023.uv_layers.new(name='UVMap')
_uv.uv.foreach_set('vector', [0.125, 0.625, 0.1875, 0.625, 0.1875, 0.75, 0.125, 0.75, 0.375, 0.0, 0.625, 0.0, 0.625, 0.125, 0.375, 0.125, 0.375, 0.9375, 0.625, 0.9375, 0.625, 1.0, 0.375, 1.0, 0.1875, 0.625, 0.25, 0.625, 0.25, 0.75, 0.1875, 0.75, 0.375, 0.875, 0.625, 0.875, 0.625, 0.9375, 0.375, 0.9375, 0.8125, 0.625, 0.875, 0.625, 0.875, 0.75, 0.8125, 0.75, 0.75, 0.625, 0.8125, 0.625, 0.8125, 0.75, 0.75, 0.75, 0.75, 0.5, 0.8125, 0.5, 0.8125, 0.625, 0.75, 0.625, 0.8125, 0.5, 0.875, 0.5, 0.875, 0.625, 0.8125, 0.625, 0.375, 0.125, 0.625, 0.125, 0.625, 0.25, 0.375, 0.25, 0.375, 0.25, 0.625, 0.25, 0.625, 0.3125, 0.375, 0.3125, 0.125, 0.5, 0.1875, 0.5, 0.1875, 0.625, 0.125, 0.625, 0.375, 0.3125, 0.625, 0.3125, 0.625, 0.375, 0.375, 0.375, 0.1875, 0.5, 0.25, 0.5, 0.25, 0.625, 0.1875, 0.625, 0.375, 0.375, 0.625, 0.375, 0.625, 0.4375, 0.375, 0.4375, 0.25, 0.5, 0.3125, 0.5, 0.3125, 0.625, 0.25, 0.625, 0.25, 0.625, 0.3125, 0.625, 0.3125, 0.75, 0.25, 0.75, 0.3125, 0.625, 0.375, 0.625, 0.375, 0.75, 0.3125, 0.75, 0.3125, 0.5, 0.375, 0.5, 0.375, 0.625, 0.3125, 0.625, 0.375, 0.625, 0.375, 0.5, 0.375, 0.5, 0.375, 0.625, 0.375, 0.75, 0.375, 0.625, 0.375, 0.625, 0.375, 0.75, 0.375, 0.5, 0.625, 0.5, 0.625, 0.625, 0.375, 0.625, 0.375, 0.625, 0.625, 0.625, 0.625, 0.75, 0.375, 0.75, 0.625, 0.625, 0.625, 0.75, 0.625, 0.75, 0.625, 0.625, 0.625, 0.5, 0.625, 0.625, 0.625, 0.625, 0.625, 0.5, 0.625, 0.625, 0.6875, 0.625, 0.6875, 0.75, 0.625, 0.75, 0.625, 0.5, 0.6875, 0.5, 0.6875, 0.625, 0.625, 0.625, 0.6875, 0.625, 0.75, 0.625, 0.75, 0.75, 0.6875, 0.75, 0.6875, 0.5, 0.75, 0.5, 0.75, 0.625, 0.6875, 0.625, 0.375, 0.4375, 0.625, 0.4375, 0.625, 0.5, 0.375, 0.5, 0.375, 0.75, 0.625, 0.75, 0.625, 0.8125, 0.375, 0.8125, 0.375, 0.8125, 0.625, 0.8125, 0.625, 0.875, 0.375, 0.875, 0.375, 0.5, 0.625, 0.5, 0.625, 0.5, 0.375, 0.5, 0.625, 0.75, 0.375, 0.75, 0.375, 0.75, 0.625, 0.75])
me_cube_023.use_remesh_fix_poles = True
me_cube_023.use_remesh_preserve_attributes = False
me_cube_023.use_mirror_vertex_groups = False
me_cube_023.update()
me_cube_024 = bpy.data.meshes.new('Cube.024')
me_cube_024.from_pydata([(0.6784, 4.54, -3.041), (0.9627, 4.783, -18.33), (0.6794, 4.551, -2.242), (0.5606, 4.16, 13.43), (0.3856, 3.533, 27.95), (0.8037, 4.192, 13.97), (0.5601, 4.168, 14.4), (0.3846, 3.538, 29.03), (0.805, 4.212, 15.71), (0.9594, 3.788, 18.14), (0.5665, 3.161, 42.76), (0.9656, 4.81, -16.89), (1.041, 4.206, 1.144), (1.04, 4.195, 0.3448), (0.9587, 3.78, 17.16), (0.8425, 3.098, 32.23), (0.6998, 2.375, 42.05), (0.8421, 3.102, 33.32), (0.5671, 3.152, 41.09), (0.3189, 1.913, 50.16), (0.2284, 2.824, 37.64), (0.1345, 0.7156, 20.6), (0.5668, 1.671, 41.64), (0.0954, 2.12, 37.23), (0.1017, 0.194, -25.15), (0.3763, 0.3957, 6.115), (-0.09516, 0.8451, 1.699), (0.0934, 0.1577, -24.18), (-0.09946, 0.8247, 1.992), (0.372, 0.3753, 6.408), (0.129, 0.6916, 21.25), (0.09296, 2.114, 38.06), (0.5644, 1.664, 42.48), (0.3162, 1.907, 51.26), (0.2273, 2.826, 38.63), (0.6988, 2.377, 43.05)], [], [(1, 5, 3, 0), (0, 2, 11, 1), (3, 6, 2, 0), (5, 18, 4, 3), (4, 7, 6, 3), (8, 11, 2, 6), (10, 8, 6, 7), (17, 9, 8, 10), (9, 12, 11, 8), (1, 11, 12, 13), (13, 12, 9, 14), (13, 14, 5, 1), (14, 9, 17, 15), (14, 15, 18, 5), (15, 17, 35, 16), (15, 16, 19, 18), (18, 19, 20, 4), (19, 21, 23, 20), (16, 22, 21, 19), (21, 22, 25, 24), (23, 21, 24, 26), (25, 29, 27, 24), (24, 27, 28, 26), (30, 31, 28, 27), (32, 30, 27, 29), (30, 33, 34, 31), (32, 35, 33, 30), (33, 10, 7, 34), (35, 17, 10, 33), (16, 35, 32, 22), (23, 31, 34, 20), (20, 34, 7, 4), (22, 32, 29, 25), (31, 23, 26, 28)])
_uv = me_cube_024.uv_layers.new(name='UVMap')
_uv.uv.foreach_set('vector', [0.125, 0.625, 0.1875, 0.625, 0.1875, 0.75, 0.125, 0.75, 0.375, 0.0, 0.625, 0.0, 0.625, 0.125, 0.375, 0.125, 0.375, 0.9375, 0.625, 0.9375, 0.625, 1.0, 0.375, 1.0, 0.1875, 0.625, 0.25, 0.625, 0.25, 0.75, 0.1875, 0.75, 0.375, 0.875, 0.625, 0.875, 0.625, 0.9375, 0.375, 0.9375, 0.8125, 0.625, 0.875, 0.625, 0.875, 0.75, 0.8125, 0.75, 0.75, 0.625, 0.8125, 0.625, 0.8125, 0.75, 0.75, 0.75, 0.75, 0.5, 0.8125, 0.5, 0.8125, 0.625, 0.75, 0.625, 0.8125, 0.5, 0.875, 0.5, 0.875, 0.625, 0.8125, 0.625, 0.375, 0.125, 0.625, 0.125, 0.625, 0.25, 0.375, 0.25, 0.375, 0.25, 0.625, 0.25, 0.625, 0.3125, 0.375, 0.3125, 0.125, 0.5, 0.1875, 0.5, 0.1875, 0.625, 0.125, 0.625, 0.375, 0.3125, 0.625, 0.3125, 0.625, 0.375, 0.375, 0.375, 0.1875, 0.5, 0.25, 0.5, 0.25, 0.625, 0.1875, 0.625, 0.375, 0.375, 0.625, 0.375, 0.625, 0.4375, 0.375, 0.4375, 0.25, 0.5, 0.3125, 0.5, 0.3125, 0.625, 0.25, 0.625, 0.25, 0.625, 0.3125, 0.625, 0.3125, 0.75, 0.25, 0.75, 0.3125, 0.625, 0.375, 0.625, 0.375, 0.75, 0.3125, 0.75, 0.3125, 0.5, 0.375, 0.5, 0.375, 0.625, 0.3125, 0.625, 0.375, 0.625, 0.375, 0.5, 0.375, 0.5, 0.375, 0.625, 0.375, 0.75, 0.375, 0.625, 0.375, 0.625, 0.375, 0.75, 0.375, 0.5, 0.625, 0.5, 0.625, 0.625, 0.375, 0.625, 0.375, 0.625, 0.625, 0.625, 0.625, 0.75, 0.375, 0.75, 0.625, 0.625, 0.625, 0.75, 0.625, 0.75, 0.625, 0.625, 0.625, 0.5, 0.625, 0.625, 0.625, 0.625, 0.625, 0.5, 0.625, 0.625, 0.6875, 0.625, 0.6875, 0.75, 0.625, 0.75, 0.625, 0.5, 0.6875, 0.5, 0.6875, 0.625, 0.625, 0.625, 0.6875, 0.625, 0.75, 0.625, 0.75, 0.75, 0.6875, 0.75, 0.6875, 0.5, 0.75, 0.5, 0.75, 0.625, 0.6875, 0.625, 0.375, 0.4375, 0.625, 0.4375, 0.625, 0.5, 0.375, 0.5, 0.375, 0.75, 0.625, 0.75, 0.625, 0.8125, 0.375, 0.8125, 0.375, 0.8125, 0.625, 0.8125, 0.625, 0.875, 0.375, 0.875, 0.375, 0.5, 0.625, 0.5, 0.625, 0.5, 0.375, 0.5, 0.625, 0.75, 0.375, 0.75, 0.375, 0.75, 0.625, 0.75])
me_cube_024.use_remesh_fix_poles = True
me_cube_024.use_remesh_preserve_attributes = False
me_cube_024.use_mirror_vertex_groups = False
me_cube_024.update()
me_cube_025 = bpy.data.meshes.new('Cube.025')
me_cube_025.from_pydata([(-1.265, 0.5761, -143.3), (-1.141, 0.9832, -166.1), (-1.275, 0.5829, -143.3), (-1.341, 0.5526, -120.8), (-1.34, 0.4426, -90.78), (-1.321, 1.056, -128.2), (-1.353, 0.5584, -120.5), (-1.352, 0.4489, -90.32), (-1.343, 1.07, -127.9), (-1.232, 1.498, -119.1), (-1.36, 1.024, -77.68), (-1.161, 0.9968, -166.2), (-1.166, 1.433, -142.0), (-1.155, 1.426, -142.1), (-1.22, 1.489, -119.4), (-1.202, 1.517, -89.2), (-1.124, 1.452, -59.92), (-1.213, 1.525, -88.73), (-1.341, 1.012, -78.32), (-1.133, 0.8247, -32.13), (-1.267, 0.3434, -61.55), (-0.5488, 0.4215, -9.267), (-0.9504, 1.314, -36.82), (-1.093, 0.2047, -38.46), (0.03431, 0.05517, -18.0), (-0.2878, 0.8607, -14.79), (-0.4302, -0.2482, -16.42), (0.03335, 0.05378, -16.25), (-0.4282, -0.2504, -15.58), (-0.2858, 0.8585, -13.94), (-0.5496, 0.4206, -8.101), (-1.1, 0.2083, -37.77), (-0.9572, 1.317, -36.14), (-1.143, 0.8299, -31.3), (-1.277, 0.3495, -61.05), (-1.135, 1.458, -59.41)], [], [(1, 5, 3, 0), (0, 2, 11, 1), (3, 6, 2, 0), (5, 18, 4, 3), (4, 7, 6, 3), (8, 11, 2, 6), (10, 8, 6, 7), (17, 9, 8, 10), (9, 12, 11, 8), (1, 11, 12, 13), (13, 12, 9, 14), (13, 14, 5, 1), (14, 9, 17, 15), (14, 15, 18, 5), (15, 17, 35, 16), (15, 16, 19, 18), (18, 19, 20, 4), (19, 21, 23, 20), (16, 22, 21, 19), (21, 22, 25, 24), (23, 21, 24, 26), (25, 29, 27, 24), (24, 27, 28, 26), (30, 31, 28, 27), (32, 30, 27, 29), (30, 33, 34, 31), (32, 35, 33, 30), (33, 10, 7, 34), (35, 17, 10, 33), (16, 35, 32, 22), (23, 31, 34, 20), (20, 34, 7, 4), (22, 32, 29, 25), (31, 23, 26, 28)])
_uv = me_cube_025.uv_layers.new(name='UVMap')
_uv.uv.foreach_set('vector', [0.125, 0.625, 0.1875, 0.625, 0.1875, 0.75, 0.125, 0.75, 0.375, 0.0, 0.625, 0.0, 0.625, 0.125, 0.375, 0.125, 0.375, 0.9375, 0.625, 0.9375, 0.625, 1.0, 0.375, 1.0, 0.1875, 0.625, 0.25, 0.625, 0.25, 0.75, 0.1875, 0.75, 0.375, 0.875, 0.625, 0.875, 0.625, 0.9375, 0.375, 0.9375, 0.8125, 0.625, 0.875, 0.625, 0.875, 0.75, 0.8125, 0.75, 0.75, 0.625, 0.8125, 0.625, 0.8125, 0.75, 0.75, 0.75, 0.75, 0.5, 0.8125, 0.5, 0.8125, 0.625, 0.75, 0.625, 0.8125, 0.5, 0.875, 0.5, 0.875, 0.625, 0.8125, 0.625, 0.375, 0.125, 0.625, 0.125, 0.625, 0.25, 0.375, 0.25, 0.375, 0.25, 0.625, 0.25, 0.625, 0.3125, 0.375, 0.3125, 0.125, 0.5, 0.1875, 0.5, 0.1875, 0.625, 0.125, 0.625, 0.375, 0.3125, 0.625, 0.3125, 0.625, 0.375, 0.375, 0.375, 0.1875, 0.5, 0.25, 0.5, 0.25, 0.625, 0.1875, 0.625, 0.375, 0.375, 0.625, 0.375, 0.625, 0.4375, 0.375, 0.4375, 0.25, 0.5, 0.3125, 0.5, 0.3125, 0.625, 0.25, 0.625, 0.25, 0.625, 0.3125, 0.625, 0.3125, 0.75, 0.25, 0.75, 0.3125, 0.625, 0.375, 0.625, 0.375, 0.75, 0.3125, 0.75, 0.3125, 0.5, 0.375, 0.5, 0.375, 0.625, 0.3125, 0.625, 0.375, 0.625, 0.375, 0.5, 0.375, 0.5, 0.375, 0.625, 0.375, 0.75, 0.375, 0.625, 0.375, 0.625, 0.375, 0.75, 0.375, 0.5, 0.625, 0.5, 0.625, 0.625, 0.375, 0.625, 0.375, 0.625, 0.625, 0.625, 0.625, 0.75, 0.375, 0.75, 0.625, 0.625, 0.625, 0.75, 0.625, 0.75, 0.625, 0.625, 0.625, 0.5, 0.625, 0.625, 0.625, 0.625, 0.625, 0.5, 0.625, 0.625, 0.6875, 0.625, 0.6875, 0.75, 0.625, 0.75, 0.625, 0.5, 0.6875, 0.5, 0.6875, 0.625, 0.625, 0.625, 0.6875, 0.625, 0.75, 0.625, 0.75, 0.75, 0.6875, 0.75, 0.6875, 0.5, 0.75, 0.5, 0.75, 0.625, 0.6875, 0.625, 0.375, 0.4375, 0.625, 0.4375, 0.625, 0.5, 0.375, 0.5, 0.375, 0.75, 0.625, 0.75, 0.625, 0.8125, 0.375, 0.8125, 0.375, 0.8125, 0.625, 0.8125, 0.625, 0.875, 0.375, 0.875, 0.375, 0.5, 0.625, 0.5, 0.625, 0.5, 0.375, 0.5, 0.625, 0.75, 0.375, 0.75, 0.375, 0.75, 0.625, 0.75])
me_cube_025.use_remesh_fix_poles = True
me_cube_025.use_remesh_preserve_attributes = False
me_cube_025.use_mirror_vertex_groups = False
me_cube_025.update()
me_cube_026 = bpy.data.meshes.new('Cube.026')
me_cube_026.from_pydata([(-0.1548, -3.719, -112.0), (-0.2552, -3.576, -139.2), (-0.1602, -3.74, -111.7), (-0.2075, -3.699, -88.97), (-0.221, -3.47, -59.88), (-0.4038, -3.633, -100.3), (-0.2132, -3.721, -88.5), (-0.2273, -3.491, -59.25), (-0.4155, -3.675, -99.68), (-0.5916, -3.296, -97.06), (-0.5012, -3.308, -51.7), (-0.2656, -3.618, -138.9), (-0.5028, -3.356, -119.5), (-0.4973, -3.335, -119.7), (-0.5848, -3.276, -97.51), (-0.6539, -2.984, -69.68), (-0.6683, -2.593, -43.17), (-0.661, -3.004, -69.06), (-0.4907, -3.275, -52.6), (-0.4577, -2.49, -11.88), (-0.2215, -3.094, -33.06), (-0.2006, -1.139, 0.8629), (-0.6169, -2.061, -23.89), (-0.1701, -2.562, -13.78), (0.1047, -0.04313, -16.42), (-0.3192, -0.5598, -13.14), (0.1276, -1.061, -3.032), (0.1015, -0.03105, -14.74), (0.1273, -1.05, -2.261), (-0.3195, -0.5491, -12.37), (-0.2027, -1.132, 1.983), (-0.1745, -2.57, -13.03), (-0.6213, -2.069, -23.13), (-0.4638, -2.503, -10.94), (-0.2275, -3.111, -32.42), (-0.6743, -2.61, -42.53)], [], [(1, 5, 3, 0), (0, 2, 11, 1), (3, 6, 2, 0), (5, 18, 4, 3), (4, 7, 6, 3), (8, 11, 2, 6), (10, 8, 6, 7), (17, 9, 8, 10), (9, 12, 11, 8), (1, 11, 12, 13), (13, 12, 9, 14), (13, 14, 5, 1), (14, 9, 17, 15), (14, 15, 18, 5), (15, 17, 35, 16), (15, 16, 19, 18), (18, 19, 20, 4), (19, 21, 23, 20), (16, 22, 21, 19), (21, 22, 25, 24), (23, 21, 24, 26), (25, 29, 27, 24), (24, 27, 28, 26), (30, 31, 28, 27), (32, 30, 27, 29), (30, 33, 34, 31), (32, 35, 33, 30), (33, 10, 7, 34), (35, 17, 10, 33), (16, 35, 32, 22), (23, 31, 34, 20), (20, 34, 7, 4), (22, 32, 29, 25), (31, 23, 26, 28)])
_uv = me_cube_026.uv_layers.new(name='UVMap')
_uv.uv.foreach_set('vector', [0.125, 0.625, 0.1875, 0.625, 0.1875, 0.75, 0.125, 0.75, 0.375, 0.0, 0.625, 0.0, 0.625, 0.125, 0.375, 0.125, 0.375, 0.9375, 0.625, 0.9375, 0.625, 1.0, 0.375, 1.0, 0.1875, 0.625, 0.25, 0.625, 0.25, 0.75, 0.1875, 0.75, 0.375, 0.875, 0.625, 0.875, 0.625, 0.9375, 0.375, 0.9375, 0.8125, 0.625, 0.875, 0.625, 0.875, 0.75, 0.8125, 0.75, 0.75, 0.625, 0.8125, 0.625, 0.8125, 0.75, 0.75, 0.75, 0.75, 0.5, 0.8125, 0.5, 0.8125, 0.625, 0.75, 0.625, 0.8125, 0.5, 0.875, 0.5, 0.875, 0.625, 0.8125, 0.625, 0.375, 0.125, 0.625, 0.125, 0.625, 0.25, 0.375, 0.25, 0.375, 0.25, 0.625, 0.25, 0.625, 0.3125, 0.375, 0.3125, 0.125, 0.5, 0.1875, 0.5, 0.1875, 0.625, 0.125, 0.625, 0.375, 0.3125, 0.625, 0.3125, 0.625, 0.375, 0.375, 0.375, 0.1875, 0.5, 0.25, 0.5, 0.25, 0.625, 0.1875, 0.625, 0.375, 0.375, 0.625, 0.375, 0.625, 0.4375, 0.375, 0.4375, 0.25, 0.5, 0.3125, 0.5, 0.3125, 0.625, 0.25, 0.625, 0.25, 0.625, 0.3125, 0.625, 0.3125, 0.75, 0.25, 0.75, 0.3125, 0.625, 0.375, 0.625, 0.375, 0.75, 0.3125, 0.75, 0.3125, 0.5, 0.375, 0.5, 0.375, 0.625, 0.3125, 0.625, 0.375, 0.625, 0.375, 0.5, 0.375, 0.5, 0.375, 0.625, 0.375, 0.75, 0.375, 0.625, 0.375, 0.625, 0.375, 0.75, 0.375, 0.5, 0.625, 0.5, 0.625, 0.625, 0.375, 0.625, 0.375, 0.625, 0.625, 0.625, 0.625, 0.75, 0.375, 0.75, 0.625, 0.625, 0.625, 0.75, 0.625, 0.75, 0.625, 0.625, 0.625, 0.5, 0.625, 0.625, 0.625, 0.625, 0.625, 0.5, 0.625, 0.625, 0.6875, 0.625, 0.6875, 0.75, 0.625, 0.75, 0.625, 0.5, 0.6875, 0.5, 0.6875, 0.625, 0.625, 0.625, 0.6875, 0.625, 0.75, 0.625, 0.75, 0.75, 0.6875, 0.75, 0.6875, 0.5, 0.75, 0.5, 0.75, 0.625, 0.6875, 0.625, 0.375, 0.4375, 0.625, 0.4375, 0.625, 0.5, 0.375, 0.5, 0.375, 0.75, 0.625, 0.75, 0.625, 0.8125, 0.375, 0.8125, 0.375, 0.8125, 0.625, 0.8125, 0.625, 0.875, 0.375, 0.875, 0.375, 0.5, 0.625, 0.5, 0.625, 0.5, 0.375, 0.5, 0.625, 0.75, 0.375, 0.75, 0.375, 0.75, 0.625, 0.75])
me_cube_026.use_remesh_fix_poles = True
me_cube_026.use_remesh_preserve_attributes = False
me_cube_026.use_mirror_vertex_groups = False
me_cube_026.update()
me_cube_027 = bpy.data.meshes.new('Cube.027')
me_cube_027.from_pydata([(2.127, -0.2013, 17.11), (2.327, -0.6356, -1.072), (2.131, -0.2053, 17.93), (1.916, -0.1602, 33.15), (1.585, -0.05315, 47.01), (2.0, -0.665, 29.98), (1.919, -0.163, 34.14), (1.586, -0.05637, 48.11), (2.008, -0.6733, 31.75), (1.87, -1.127, 29.63), (1.467, -0.6261, 56.75), (2.338, -0.6438, 0.415), (2.087, -1.078, 13.84), (2.083, -1.074, 13.02), (1.867, -1.121, 28.65), (1.529, -1.156, 41.84), (1.171, -1.113, 50.17), (1.53, -1.161, 42.93), (1.464, -0.6194, 55.08), (0.8566, -0.4888, 61.86), (1.229, 0.02511, 55.51), (0.3199, -0.237, 30.32), (0.8334, -1.02, 48.5), (0.8913, 0.1175, 53.84), (0.1295, -0.01945, -16.1), (0.2672, -0.7389, 10.89), (0.3251, 0.399, 16.22), (0.1107, -0.01794, -15.2), (0.3149, 0.4007, 16.48), (0.257, -0.7372, 11.14), (0.3075, -0.236, 30.93), (0.8871, 0.1157, 54.65), (0.8292, -1.022, 49.32), (0.8522, -0.4917, 62.95), (1.229, 0.02159, 56.5), (1.171, -1.116, 51.17)], [], [(1, 5, 3, 0), (0, 2, 11, 1), (3, 6, 2, 0), (5, 18, 4, 3), (4, 7, 6, 3), (8, 11, 2, 6), (10, 8, 6, 7), (17, 9, 8, 10), (9, 12, 11, 8), (1, 11, 12, 13), (13, 12, 9, 14), (13, 14, 5, 1), (14, 9, 17, 15), (14, 15, 18, 5), (15, 17, 35, 16), (15, 16, 19, 18), (18, 19, 20, 4), (19, 21, 23, 20), (16, 22, 21, 19), (21, 22, 25, 24), (23, 21, 24, 26), (25, 29, 27, 24), (24, 27, 28, 26), (30, 31, 28, 27), (32, 30, 27, 29), (30, 33, 34, 31), (32, 35, 33, 30), (33, 10, 7, 34), (35, 17, 10, 33), (16, 35, 32, 22), (23, 31, 34, 20), (20, 34, 7, 4), (22, 32, 29, 25), (31, 23, 26, 28)])
_uv = me_cube_027.uv_layers.new(name='UVMap')
_uv.uv.foreach_set('vector', [0.125, 0.625, 0.1875, 0.625, 0.1875, 0.75, 0.125, 0.75, 0.375, 0.0, 0.625, 0.0, 0.625, 0.125, 0.375, 0.125, 0.375, 0.9375, 0.625, 0.9375, 0.625, 1.0, 0.375, 1.0, 0.1875, 0.625, 0.25, 0.625, 0.25, 0.75, 0.1875, 0.75, 0.375, 0.875, 0.625, 0.875, 0.625, 0.9375, 0.375, 0.9375, 0.8125, 0.625, 0.875, 0.625, 0.875, 0.75, 0.8125, 0.75, 0.75, 0.625, 0.8125, 0.625, 0.8125, 0.75, 0.75, 0.75, 0.75, 0.5, 0.8125, 0.5, 0.8125, 0.625, 0.75, 0.625, 0.8125, 0.5, 0.875, 0.5, 0.875, 0.625, 0.8125, 0.625, 0.375, 0.125, 0.625, 0.125, 0.625, 0.25, 0.375, 0.25, 0.375, 0.25, 0.625, 0.25, 0.625, 0.3125, 0.375, 0.3125, 0.125, 0.5, 0.1875, 0.5, 0.1875, 0.625, 0.125, 0.625, 0.375, 0.3125, 0.625, 0.3125, 0.625, 0.375, 0.375, 0.375, 0.1875, 0.5, 0.25, 0.5, 0.25, 0.625, 0.1875, 0.625, 0.375, 0.375, 0.625, 0.375, 0.625, 0.4375, 0.375, 0.4375, 0.25, 0.5, 0.3125, 0.5, 0.3125, 0.625, 0.25, 0.625, 0.25, 0.625, 0.3125, 0.625, 0.3125, 0.75, 0.25, 0.75, 0.3125, 0.625, 0.375, 0.625, 0.375, 0.75, 0.3125, 0.75, 0.3125, 0.5, 0.375, 0.5, 0.375, 0.625, 0.3125, 0.625, 0.375, 0.625, 0.375, 0.5, 0.375, 0.5, 0.375, 0.625, 0.375, 0.75, 0.375, 0.625, 0.375, 0.625, 0.375, 0.75, 0.375, 0.5, 0.625, 0.5, 0.625, 0.625, 0.375, 0.625, 0.375, 0.625, 0.625, 0.625, 0.625, 0.75, 0.375, 0.75, 0.625, 0.625, 0.625, 0.75, 0.625, 0.75, 0.625, 0.625, 0.625, 0.5, 0.625, 0.625, 0.625, 0.625, 0.625, 0.5, 0.625, 0.625, 0.6875, 0.625, 0.6875, 0.75, 0.625, 0.75, 0.625, 0.5, 0.6875, 0.5, 0.6875, 0.625, 0.625, 0.625, 0.6875, 0.625, 0.75, 0.625, 0.75, 0.75, 0.6875, 0.75, 0.6875, 0.5, 0.75, 0.5, 0.75, 0.625, 0.6875, 0.625, 0.375, 0.4375, 0.625, 0.4375, 0.625, 0.5, 0.375, 0.5, 0.375, 0.75, 0.625, 0.75, 0.625, 0.8125, 0.375, 0.8125, 0.375, 0.8125, 0.625, 0.8125, 0.625, 0.875, 0.375, 0.875, 0.375, 0.5, 0.625, 0.5, 0.625, 0.5, 0.375, 0.5, 0.625, 0.75, 0.375, 0.75, 0.375, 0.75, 0.625, 0.75])
me_cube_027.use_remesh_fix_poles = True
me_cube_027.use_remesh_preserve_attributes = False
me_cube_027.use_mirror_vertex_groups = False
me_cube_027.update()
me_cube_028 = bpy.data.meshes.new('Cube.028')
me_cube_028.from_pydata([(1.005, 3.965, -36.72), (1.262, 4.004, -56.82), (1.008, 3.978, -36.02), (0.899, 3.717, -16.82), (0.7126, 3.252, 3.448), (1.137, 3.631, -19.7), (0.9016, 3.729, -15.92), (0.7146, 3.261, 4.484), (1.144, 3.656, -18.15), (1.262, 3.179, -15.21), (0.891, 2.859, 17.75), (1.27, 4.034, -55.62), (1.335, 3.48, -35.37), (1.331, 3.467, -36.07), (1.259, 3.169, -16.11), (1.125, 2.622, 4.268), (0.9504, 2.031, 20.14), (1.128, 2.631, 5.306), (0.8867, 2.843, 16.17), (0.5644, 1.802, 35.89), (0.5246, 2.68, 19.3), (0.2129, 0.6249, 16.98), (0.7615, 1.414, 25.84), (0.3356, 2.064, 24.99), (0.0255, -0.03363, -23.82), (0.3829, 0.1429, 1.693), (-0.04293, 0.7925, 0.8461), (0.0168, -0.06098, -22.55), (-0.04808, 0.776, 1.313), (0.3778, 0.1264, 2.16), (0.2072, 0.6068, 17.84), (0.3347, 2.062, 25.87), (0.7606, 1.412, 26.72), (0.5639, 1.801, 37.03), (0.5261, 2.686, 20.27), (0.952, 2.037, 21.12)], [], [(1, 5, 3, 0), (0, 2, 11, 1), (3, 6, 2, 0), (5, 18, 4, 3), (4, 7, 6, 3), (8, 11, 2, 6), (10, 8, 6, 7), (17, 9, 8, 10), (9, 12, 11, 8), (1, 11, 12, 13), (13, 12, 9, 14), (13, 14, 5, 1), (14, 9, 17, 15), (14, 15, 18, 5), (15, 17, 35, 16), (15, 16, 19, 18), (18, 19, 20, 4), (19, 21, 23, 20), (16, 22, 21, 19), (21, 22, 25, 24), (23, 21, 24, 26), (25, 29, 27, 24), (24, 27, 28, 26), (30, 31, 28, 27), (32, 30, 27, 29), (30, 33, 34, 31), (32, 35, 33, 30), (33, 10, 7, 34), (35, 17, 10, 33), (16, 35, 32, 22), (23, 31, 34, 20), (20, 34, 7, 4), (22, 32, 29, 25), (31, 23, 26, 28)])
_uv = me_cube_028.uv_layers.new(name='UVMap')
_uv.uv.foreach_set('vector', [0.125, 0.625, 0.1875, 0.625, 0.1875, 0.75, 0.125, 0.75, 0.375, 0.0, 0.625, 0.0, 0.625, 0.125, 0.375, 0.125, 0.375, 0.9375, 0.625, 0.9375, 0.625, 1.0, 0.375, 1.0, 0.1875, 0.625, 0.25, 0.625, 0.25, 0.75, 0.1875, 0.75, 0.375, 0.875, 0.625, 0.875, 0.625, 0.9375, 0.375, 0.9375, 0.8125, 0.625, 0.875, 0.625, 0.875, 0.75, 0.8125, 0.75, 0.75, 0.625, 0.8125, 0.625, 0.8125, 0.75, 0.75, 0.75, 0.75, 0.5, 0.8125, 0.5, 0.8125, 0.625, 0.75, 0.625, 0.8125, 0.5, 0.875, 0.5, 0.875, 0.625, 0.8125, 0.625, 0.375, 0.125, 0.625, 0.125, 0.625, 0.25, 0.375, 0.25, 0.375, 0.25, 0.625, 0.25, 0.625, 0.3125, 0.375, 0.3125, 0.125, 0.5, 0.1875, 0.5, 0.1875, 0.625, 0.125, 0.625, 0.375, 0.3125, 0.625, 0.3125, 0.625, 0.375, 0.375, 0.375, 0.1875, 0.5, 0.25, 0.5, 0.25, 0.625, 0.1875, 0.625, 0.375, 0.375, 0.625, 0.375, 0.625, 0.4375, 0.375, 0.4375, 0.25, 0.5, 0.3125, 0.5, 0.3125, 0.625, 0.25, 0.625, 0.25, 0.625, 0.3125, 0.625, 0.3125, 0.75, 0.25, 0.75, 0.3125, 0.625, 0.375, 0.625, 0.375, 0.75, 0.3125, 0.75, 0.3125, 0.5, 0.375, 0.5, 0.375, 0.625, 0.3125, 0.625, 0.375, 0.625, 0.375, 0.5, 0.375, 0.5, 0.375, 0.625, 0.375, 0.75, 0.375, 0.625, 0.375, 0.625, 0.375, 0.75, 0.375, 0.5, 0.625, 0.5, 0.625, 0.625, 0.375, 0.625, 0.375, 0.625, 0.625, 0.625, 0.625, 0.75, 0.375, 0.75, 0.625, 0.625, 0.625, 0.75, 0.625, 0.75, 0.625, 0.625, 0.625, 0.5, 0.625, 0.625, 0.625, 0.625, 0.625, 0.5, 0.625, 0.625, 0.6875, 0.625, 0.6875, 0.75, 0.625, 0.75, 0.625, 0.5, 0.6875, 0.5, 0.6875, 0.625, 0.625, 0.625, 0.6875, 0.625, 0.75, 0.625, 0.75, 0.75, 0.6875, 0.75, 0.6875, 0.5, 0.75, 0.5, 0.75, 0.625, 0.6875, 0.625, 0.375, 0.4375, 0.625, 0.4375, 0.625, 0.5, 0.375, 0.5, 0.375, 0.75, 0.625, 0.75, 0.625, 0.8125, 0.375, 0.8125, 0.375, 0.8125, 0.625, 0.8125, 0.625, 0.875, 0.375, 0.875, 0.375, 0.5, 0.625, 0.5, 0.625, 0.5, 0.375, 0.5, 0.625, 0.75, 0.375, 0.75, 0.375, 0.75, 0.625, 0.75])
me_cube_028.use_remesh_fix_poles = True
me_cube_028.use_remesh_preserve_attributes = False
me_cube_028.use_mirror_vertex_groups = False
me_cube_028.update()
me_cube_029 = bpy.data.meshes.new('Cube.029')
me_cube_029.from_pydata([(2.089, 0.9604, -9.801), (2.304, 0.6517, -30.11), (2.095, 0.9584, -9.032), (1.903, 0.8821, 7.938), (1.591, 0.8045, 24.59), (2.033, 0.438, 3.419), (1.907, 0.8804, 8.9), (1.594, 0.8015, 25.67), (2.044, 0.4333, 5.106), (1.955, -0.08002, 3.528), (1.55, 0.1814, 34.49), (2.317, 0.6492, -28.73), (2.139, 0.08889, -13.89), (2.133, 0.09081, -14.66), (1.951, -0.07555, 2.581), (1.646, -0.2944, 18.45), (1.307, -0.4471, 29.74), (1.649, -0.2993, 19.51), (1.545, 0.1872, 32.85), (0.9533, -0.01362, 44.79), (1.25, 0.687, 36.08), (0.3659, -0.04629, 18.21), (0.969, -0.5378, 30.99), (0.9121, 0.5963, 37.34), (0.09653, 0.07798, -26.08), (0.3418, -0.5555, -1.344), (0.2849, 0.5786, 4.999), (0.07951, 0.06913, -25.03), (0.2752, 0.5747, 5.339), (0.3321, -0.5594, -1.004), (0.3547, -0.0522, 18.92), (0.9093, 0.592, 38.18), (0.9662, -0.5422, 31.84), (0.9508, -0.01908, 45.9), (1.252, 0.6831, 37.07), (1.309, -0.451, 30.73)], [], [(1, 5, 3, 0), (0, 2, 11, 1), (3, 6, 2, 0), (5, 18, 4, 3), (4, 7, 6, 3), (8, 11, 2, 6), (10, 8, 6, 7), (17, 9, 8, 10), (9, 12, 11, 8), (1, 11, 12, 13), (13, 12, 9, 14), (13, 14, 5, 1), (14, 9, 17, 15), (14, 15, 18, 5), (15, 17, 35, 16), (15, 16, 19, 18), (18, 19, 20, 4), (19, 21, 23, 20), (16, 22, 21, 19), (21, 22, 25, 24), (23, 21, 24, 26), (25, 29, 27, 24), (24, 27, 28, 26), (30, 31, 28, 27), (32, 30, 27, 29), (30, 33, 34, 31), (32, 35, 33, 30), (33, 10, 7, 34), (35, 17, 10, 33), (16, 35, 32, 22), (23, 31, 34, 20), (20, 34, 7, 4), (22, 32, 29, 25), (31, 23, 26, 28)])
_uv = me_cube_029.uv_layers.new(name='UVMap')
_uv.uv.foreach_set('vector', [0.125, 0.625, 0.1875, 0.625, 0.1875, 0.75, 0.125, 0.75, 0.375, 0.0, 0.625, 0.0, 0.625, 0.125, 0.375, 0.125, 0.375, 0.9375, 0.625, 0.9375, 0.625, 1.0, 0.375, 1.0, 0.1875, 0.625, 0.25, 0.625, 0.25, 0.75, 0.1875, 0.75, 0.375, 0.875, 0.625, 0.875, 0.625, 0.9375, 0.375, 0.9375, 0.8125, 0.625, 0.875, 0.625, 0.875, 0.75, 0.8125, 0.75, 0.75, 0.625, 0.8125, 0.625, 0.8125, 0.75, 0.75, 0.75, 0.75, 0.5, 0.8125, 0.5, 0.8125, 0.625, 0.75, 0.625, 0.8125, 0.5, 0.875, 0.5, 0.875, 0.625, 0.8125, 0.625, 0.375, 0.125, 0.625, 0.125, 0.625, 0.25, 0.375, 0.25, 0.375, 0.25, 0.625, 0.25, 0.625, 0.3125, 0.375, 0.3125, 0.125, 0.5, 0.1875, 0.5, 0.1875, 0.625, 0.125, 0.625, 0.375, 0.3125, 0.625, 0.3125, 0.625, 0.375, 0.375, 0.375, 0.1875, 0.5, 0.25, 0.5, 0.25, 0.625, 0.1875, 0.625, 0.375, 0.375, 0.625, 0.375, 0.625, 0.4375, 0.375, 0.4375, 0.25, 0.5, 0.3125, 0.5, 0.3125, 0.625, 0.25, 0.625, 0.25, 0.625, 0.3125, 0.625, 0.3125, 0.75, 0.25, 0.75, 0.3125, 0.625, 0.375, 0.625, 0.375, 0.75, 0.3125, 0.75, 0.3125, 0.5, 0.375, 0.5, 0.375, 0.625, 0.3125, 0.625, 0.375, 0.625, 0.375, 0.5, 0.375, 0.5, 0.375, 0.625, 0.375, 0.75, 0.375, 0.625, 0.375, 0.625, 0.375, 0.75, 0.375, 0.5, 0.625, 0.5, 0.625, 0.625, 0.375, 0.625, 0.375, 0.625, 0.625, 0.625, 0.625, 0.75, 0.375, 0.75, 0.625, 0.625, 0.625, 0.75, 0.625, 0.75, 0.625, 0.625, 0.625, 0.5, 0.625, 0.625, 0.625, 0.625, 0.625, 0.5, 0.625, 0.625, 0.6875, 0.625, 0.6875, 0.75, 0.625, 0.75, 0.625, 0.5, 0.6875, 0.5, 0.6875, 0.625, 0.625, 0.625, 0.6875, 0.625, 0.75, 0.625, 0.75, 0.75, 0.6875, 0.75, 0.6875, 0.5, 0.75, 0.5, 0.75, 0.625, 0.6875, 0.625, 0.375, 0.4375, 0.625, 0.4375, 0.625, 0.5, 0.375, 0.5, 0.375, 0.75, 0.625, 0.75, 0.625, 0.8125, 0.375, 0.8125, 0.375, 0.8125, 0.625, 0.8125, 0.625, 0.875, 0.375, 0.875, 0.375, 0.5, 0.625, 0.5, 0.625, 0.5, 0.375, 0.5, 0.625, 0.75, 0.375, 0.75, 0.375, 0.75, 0.625, 0.75])
me_cube_029.use_remesh_fix_poles = True
me_cube_029.use_remesh_preserve_attributes = False
me_cube_029.use_mirror_vertex_groups = False
me_cube_029.update()
me_cube_030 = bpy.data.meshes.new('Cube.030')
me_cube_030.from_pydata([(0.9211, -3.235, -95.73), (1.002, -3.108, -123.5), (0.9168, -3.258, -95.69), (0.7261, -3.268, -78.42), (0.5056, -3.085, -54.81), (0.6314, -3.28, -96.47), (0.7202, -3.292, -78.2), (0.498, -3.109, -54.48), (0.6212, -3.327, -96.3), (0.4247, -3.041, -102.4), (0.2058, -3.066, -59.99), (0.9957, -3.154, -123.6), (0.6493, -3.031, -117.6), (0.6537, -3.008, -117.6), (0.4315, -3.017, -102.6), (0.1675, -2.798, -82.52), (-0.05126, -2.454, -61.56), (0.1594, -2.821, -82.23), (0.2174, -3.028, -60.4), (-0.08921, -2.295, -26.37), (0.2976, -2.751, -32.97), (-0.07796, -0.8711, -8.228), (-0.1809, -1.934, -44.37), (0.168, -2.23, -15.77), (0.1908, 0.3623, -12.97), (-0.1364, -0.3421, -26.6), (0.2125, -0.6387, 1.994), (0.1762, 0.3706, -11.7), (0.2063, -0.6293, 2.61), (-0.1426, -0.3327, -25.98), (-0.08774, -0.8659, -7.385), (0.1601, -2.241, -15.29), (-0.1888, -1.944, -43.88), (-0.09924, -2.311, -25.8), (0.2899, -2.771, -32.63), (-0.05889, -2.474, -61.23)], [], [(1, 5, 3, 0), (0, 2, 11, 1), (3, 6, 2, 0), (5, 18, 4, 3), (4, 7, 6, 3), (8, 11, 2, 6), (10, 8, 6, 7), (17, 9, 8, 10), (9, 12, 11, 8), (1, 11, 12, 13), (13, 12, 9, 14), (13, 14, 5, 1), (14, 9, 17, 15), (14, 15, 18, 5), (15, 17, 35, 16), (15, 16, 19, 18), (18, 19, 20, 4), (19, 21, 23, 20), (16, 22, 21, 19), (21, 22, 25, 24), (23, 21, 24, 26), (25, 29, 27, 24), (24, 27, 28, 26), (30, 31, 28, 27), (32, 30, 27, 29), (30, 33, 34, 31), (32, 35, 33, 30), (33, 10, 7, 34), (35, 17, 10, 33), (16, 35, 32, 22), (23, 31, 34, 20), (20, 34, 7, 4), (22, 32, 29, 25), (31, 23, 26, 28)])
_uv = me_cube_030.uv_layers.new(name='UVMap')
_uv.uv.foreach_set('vector', [0.125, 0.625, 0.1875, 0.625, 0.1875, 0.75, 0.125, 0.75, 0.375, 0.0, 0.625, 0.0, 0.625, 0.125, 0.375, 0.125, 0.375, 0.9375, 0.625, 0.9375, 0.625, 1.0, 0.375, 1.0, 0.1875, 0.625, 0.25, 0.625, 0.25, 0.75, 0.1875, 0.75, 0.375, 0.875, 0.625, 0.875, 0.625, 0.9375, 0.375, 0.9375, 0.8125, 0.625, 0.875, 0.625, 0.875, 0.75, 0.8125, 0.75, 0.75, 0.625, 0.8125, 0.625, 0.8125, 0.75, 0.75, 0.75, 0.75, 0.5, 0.8125, 0.5, 0.8125, 0.625, 0.75, 0.625, 0.8125, 0.5, 0.875, 0.5, 0.875, 0.625, 0.8125, 0.625, 0.375, 0.125, 0.625, 0.125, 0.625, 0.25, 0.375, 0.25, 0.375, 0.25, 0.625, 0.25, 0.625, 0.3125, 0.375, 0.3125, 0.125, 0.5, 0.1875, 0.5, 0.1875, 0.625, 0.125, 0.625, 0.375, 0.3125, 0.625, 0.3125, 0.625, 0.375, 0.375, 0.375, 0.1875, 0.5, 0.25, 0.5, 0.25, 0.625, 0.1875, 0.625, 0.375, 0.375, 0.625, 0.375, 0.625, 0.4375, 0.375, 0.4375, 0.25, 0.5, 0.3125, 0.5, 0.3125, 0.625, 0.25, 0.625, 0.25, 0.625, 0.3125, 0.625, 0.3125, 0.75, 0.25, 0.75, 0.3125, 0.625, 0.375, 0.625, 0.375, 0.75, 0.3125, 0.75, 0.3125, 0.5, 0.375, 0.5, 0.375, 0.625, 0.3125, 0.625, 0.375, 0.625, 0.375, 0.5, 0.375, 0.5, 0.375, 0.625, 0.375, 0.75, 0.375, 0.625, 0.375, 0.625, 0.375, 0.75, 0.375, 0.5, 0.625, 0.5, 0.625, 0.625, 0.375, 0.625, 0.375, 0.625, 0.625, 0.625, 0.625, 0.75, 0.375, 0.75, 0.625, 0.625, 0.625, 0.75, 0.625, 0.75, 0.625, 0.625, 0.625, 0.5, 0.625, 0.625, 0.625, 0.625, 0.625, 0.5, 0.625, 0.625, 0.6875, 0.625, 0.6875, 0.75, 0.625, 0.75, 0.625, 0.5, 0.6875, 0.5, 0.6875, 0.625, 0.625, 0.625, 0.6875, 0.625, 0.75, 0.625, 0.75, 0.75, 0.6875, 0.75, 0.6875, 0.5, 0.75, 0.5, 0.75, 0.625, 0.6875, 0.625, 0.375, 0.4375, 0.625, 0.4375, 0.625, 0.5, 0.375, 0.5, 0.375, 0.75, 0.625, 0.75, 0.625, 0.8125, 0.375, 0.8125, 0.375, 0.8125, 0.625, 0.8125, 0.625, 0.875, 0.375, 0.875, 0.375, 0.5, 0.625, 0.5, 0.625, 0.5, 0.375, 0.5, 0.625, 0.75, 0.375, 0.75, 0.375, 0.75, 0.625, 0.75])
me_cube_030.use_remesh_fix_poles = True
me_cube_030.use_remesh_preserve_attributes = False
me_cube_030.use_mirror_vertex_groups = False
me_cube_030.update()
me_cube_031 = bpy.data.meshes.new('Cube.031')
me_cube_031.from_pydata([(-0.5301, -1.736, -154.4), (-0.5184, -1.299, -178.6), (-0.5397, -1.749, -154.5), (-0.6296, -1.834, -132.7), (-0.6675, -1.851, -102.6), (-0.7568, -1.472, -143.3), (-0.6402, -1.849, -132.6), (-0.6789, -1.865, -102.3), (-0.7771, -1.499, -143.2), (-0.8578, -1.009, -136.8), (-0.8968, -1.464, -93.92), (-0.5368, -1.324, -178.9), (-0.7368, -0.9887, -158.3), (-0.7272, -0.976, -158.2), (-0.8466, -0.9967, -136.9), (-0.9165, -0.8899, -107.4), (-0.9152, -0.7526, -77.82), (-0.9283, -0.9028, -107.1), (-0.8787, -1.442, -94.33), (-0.7913, -1.142, -46.43), (-0.6583, -1.744, -72.87), (-0.3232, -0.4197, -17.27), (-0.8099, -0.5196, -53.08), (-0.5529, -1.511, -48.13), (0.2099, 0.2667, -19.27), (-0.2709, 0.2956, -23.84), (-0.01388, -0.6958, -18.89), (0.2054, 0.2675, -17.55), (-0.01388, -0.6925, -18.04), (-0.2709, 0.2989, -22.99), (-0.3263, -0.4193, -16.13), (-0.5603, -1.518, -47.53), (-0.8173, -0.5269, -52.48), (-0.8015, -1.153, -45.72), (-0.6685, -1.756, -72.49), (-0.9255, -0.7645, -77.44)], [], [(1, 5, 3, 0), (0, 2, 11, 1), (3, 6, 2, 0), (5, 18, 4, 3), (4, 7, 6, 3), (8, 11, 2, 6), (10, 8, 6, 7), (17, 9, 8, 10), (9, 12, 11, 8), (1, 11, 12, 13), (13, 12, 9, 14), (13, 14, 5, 1), (14, 9, 17, 15), (14, 15, 18, 5), (15, 17, 35, 16), (15, 16, 19, 18), (18, 19, 20, 4), (19, 21, 23, 20), (16, 22, 21, 19), (21, 22, 25, 24), (23, 21, 24, 26), (25, 29, 27, 24), (24, 27, 28, 26), (30, 31, 28, 27), (32, 30, 27, 29), (30, 33, 34, 31), (32, 35, 33, 30), (33, 10, 7, 34), (35, 17, 10, 33), (16, 35, 32, 22), (23, 31, 34, 20), (20, 34, 7, 4), (22, 32, 29, 25), (31, 23, 26, 28)])
_uv = me_cube_031.uv_layers.new(name='UVMap')
_uv.uv.foreach_set('vector', [0.125, 0.625, 0.1875, 0.625, 0.1875, 0.75, 0.125, 0.75, 0.375, 0.0, 0.625, 0.0, 0.625, 0.125, 0.375, 0.125, 0.375, 0.9375, 0.625, 0.9375, 0.625, 1.0, 0.375, 1.0, 0.1875, 0.625, 0.25, 0.625, 0.25, 0.75, 0.1875, 0.75, 0.375, 0.875, 0.625, 0.875, 0.625, 0.9375, 0.375, 0.9375, 0.8125, 0.625, 0.875, 0.625, 0.875, 0.75, 0.8125, 0.75, 0.75, 0.625, 0.8125, 0.625, 0.8125, 0.75, 0.75, 0.75, 0.75, 0.5, 0.8125, 0.5, 0.8125, 0.625, 0.75, 0.625, 0.8125, 0.5, 0.875, 0.5, 0.875, 0.625, 0.8125, 0.625, 0.375, 0.125, 0.625, 0.125, 0.625, 0.25, 0.375, 0.25, 0.375, 0.25, 0.625, 0.25, 0.625, 0.3125, 0.375, 0.3125, 0.125, 0.5, 0.1875, 0.5, 0.1875, 0.625, 0.125, 0.625, 0.375, 0.3125, 0.625, 0.3125, 0.625, 0.375, 0.375, 0.375, 0.1875, 0.5, 0.25, 0.5, 0.25, 0.625, 0.1875, 0.625, 0.375, 0.375, 0.625, 0.375, 0.625, 0.4375, 0.375, 0.4375, 0.25, 0.5, 0.3125, 0.5, 0.3125, 0.625, 0.25, 0.625, 0.25, 0.625, 0.3125, 0.625, 0.3125, 0.75, 0.25, 0.75, 0.3125, 0.625, 0.375, 0.625, 0.375, 0.75, 0.3125, 0.75, 0.3125, 0.5, 0.375, 0.5, 0.375, 0.625, 0.3125, 0.625, 0.375, 0.625, 0.375, 0.5, 0.375, 0.5, 0.375, 0.625, 0.375, 0.75, 0.375, 0.625, 0.375, 0.625, 0.375, 0.75, 0.375, 0.5, 0.625, 0.5, 0.625, 0.625, 0.375, 0.625, 0.375, 0.625, 0.625, 0.625, 0.625, 0.75, 0.375, 0.75, 0.625, 0.625, 0.625, 0.75, 0.625, 0.75, 0.625, 0.625, 0.625, 0.5, 0.625, 0.625, 0.625, 0.625, 0.625, 0.5, 0.625, 0.625, 0.6875, 0.625, 0.6875, 0.75, 0.625, 0.75, 0.625, 0.5, 0.6875, 0.5, 0.6875, 0.625, 0.625, 0.625, 0.6875, 0.625, 0.75, 0.625, 0.75, 0.75, 0.6875, 0.75, 0.6875, 0.5, 0.75, 0.5, 0.75, 0.625, 0.6875, 0.625, 0.375, 0.4375, 0.625, 0.4375, 0.625, 0.5, 0.375, 0.5, 0.375, 0.75, 0.625, 0.75, 0.625, 0.8125, 0.375, 0.8125, 0.375, 0.8125, 0.625, 0.8125, 0.625, 0.875, 0.375, 0.875, 0.375, 0.5, 0.625, 0.5, 0.625, 0.5, 0.375, 0.5, 0.625, 0.75, 0.375, 0.75, 0.375, 0.75, 0.625, 0.75])
me_cube_031.use_remesh_fix_poles = True
me_cube_031.use_remesh_preserve_attributes = False
me_cube_031.use_mirror_vertex_groups = False
me_cube_031.update()
me_cube_032 = bpy.data.meshes.new('Cube.032')
me_cube_032.from_pydata([(-1.999, -0.4921, -57.39), (-2.12, -0.02541, -80.87), (-2.008, -0.4921, -56.77), (-1.885, -0.5394, -34.55), (-1.642, -0.6152, -9.532), (-1.984, -0.02541, -39.35), (-1.893, -0.5409, -33.7), (-1.649, -0.6162, -8.518), (-2.002, -0.02541, -37.92), (-1.893, 0.4901, -33.7), (-1.626, -0.02541, 5.535), (-2.139, -0.02541, -79.84), (-2.008, 0.4413, -56.77), (-1.999, 0.4413, -57.39), (-1.885, 0.4886, -34.55), (-1.642, 0.5644, -9.532), (-1.347, 0.5833, 11.41), (-1.649, 0.5654, -8.518), (-1.614, -0.02541, 4.015), (-1.069, -0.02541, 32.46), (-1.347, -0.6341, 11.41), (-0.3708, -0.02541, 21.67), (-1.013, 0.5833, 22.02), (-1.013, -0.6341, 22.02), (0.07986, -0.02541, -15.86), (-0.2513, 0.5833, 6.49), (-0.2513, -0.6341, 6.49), (0.09267, -0.02541, -14.33), (-0.243, -0.6341, 7.102), (-0.243, 0.5833, 7.102), (-0.3624, -0.02541, 22.7), (-1.013, -0.6341, 22.96), (-1.013, 0.5833, 22.96), (-1.071, -0.02541, 33.66), (-1.352, -0.6341, 12.38), (-1.352, 0.5833, 12.38)], [], [(0, 2, 11, 1), (1, 5, 3, 0), (3, 6, 2, 0), (4, 7, 6, 3), (5, 18, 4, 3), (8, 11, 2, 6), (10, 8, 6, 7), (9, 12, 11, 8), (17, 9, 8, 10), (1, 11, 12, 13), (13, 12, 9, 14), (13, 14, 5, 1), (14, 15, 18, 5), (14, 9, 17, 15), (15, 16, 19, 18), (15, 17, 35, 16), (18, 19, 20, 4), (19, 21, 23, 20), (16, 22, 21, 19), (21, 22, 25, 24), (23, 21, 24, 26), (25, 29, 27, 24), (24, 27, 28, 26), (30, 31, 28, 27), (32, 30, 27, 29), (30, 33, 34, 31), (32, 35, 33, 30), (33, 10, 7, 34), (35, 17, 10, 33), (16, 35, 32, 22), (23, 31, 34, 20), (20, 34, 7, 4), (22, 32, 29, 25), (31, 23, 26, 28)])
_uv = me_cube_032.uv_layers.new(name='UVMap')
_uv.uv.foreach_set('vector', [0.375, 0.0, 0.625, 0.0, 0.625, 0.125, 0.375, 0.125, 0.125, 0.625, 0.1875, 0.625, 0.1875, 0.75, 0.125, 0.75, 0.375, 0.9375, 0.625, 0.9375, 0.625, 1.0, 0.375, 1.0, 0.375, 0.875, 0.625, 0.875, 0.625, 0.9375, 0.375, 0.9375, 0.1875, 0.625, 0.25, 0.625, 0.25, 0.75, 0.1875, 0.75, 0.8125, 0.625, 0.875, 0.625, 0.875, 0.75, 0.8125, 0.75, 0.75, 0.625, 0.8125, 0.625, 0.8125, 0.75, 0.75, 0.75, 0.8125, 0.5, 0.875, 0.5, 0.875, 0.625, 0.8125, 0.625, 0.75, 0.5, 0.8125, 0.5, 0.8125, 0.625, 0.75, 0.625, 0.375, 0.125, 0.625, 0.125, 0.625, 0.25, 0.375, 0.25, 0.375, 0.25, 0.625, 0.25, 0.625, 0.3125, 0.375, 0.3125, 0.125, 0.5, 0.1875, 0.5, 0.1875, 0.625, 0.125, 0.625, 0.1875, 0.5, 0.25, 0.5, 0.25, 0.625, 0.1875, 0.625, 0.375, 0.3125, 0.625, 0.3125, 0.625, 0.375, 0.375, 0.375, 0.25, 0.5, 0.3125, 0.5, 0.3125, 0.625, 0.25, 0.625, 0.375, 0.375, 0.625, 0.375, 0.625, 0.4375, 0.375, 0.4375, 0.25, 0.625, 0.3125, 0.625, 0.3125, 0.75, 0.25, 0.75, 0.3125, 0.625, 0.375, 0.625, 0.375, 0.75, 0.3125, 0.75, 0.3125, 0.5, 0.375, 0.5, 0.375, 0.625, 0.3125, 0.625, 0.375, 0.625, 0.375, 0.5, 0.375, 0.5, 0.375, 0.625, 0.375, 0.75, 0.375, 0.625, 0.375, 0.625, 0.375, 0.75, 0.375, 0.5, 0.625, 0.5, 0.625, 0.625, 0.375, 0.625, 0.375, 0.625, 0.625, 0.625, 0.625, 0.75, 0.375, 0.75, 0.625, 0.625, 0.625, 0.75, 0.625, 0.75, 0.625, 0.625, 0.625, 0.5, 0.625, 0.625, 0.625, 0.625, 0.625, 0.5, 0.625, 0.625, 0.6875, 0.625, 0.6875, 0.75, 0.625, 0.75, 0.625, 0.5, 0.6875, 0.5, 0.6875, 0.625, 0.625, 0.625, 0.6875, 0.625, 0.75, 0.625, 0.75, 0.75, 0.6875, 0.75, 0.6875, 0.5, 0.75, 0.5, 0.75, 0.625, 0.6875, 0.625, 0.375, 0.4375, 0.625, 0.4375, 0.625, 0.5, 0.375, 0.5, 0.375, 0.75, 0.625, 0.75, 0.625, 0.8125, 0.375, 0.8125, 0.375, 0.8125, 0.625, 0.8125, 0.625, 0.875, 0.375, 0.875, 0.375, 0.5, 0.625, 0.5, 0.625, 0.5, 0.375, 0.5, 0.625, 0.75, 0.375, 0.75, 0.375, 0.75, 0.625, 0.75])
me_cube_032.use_remesh_fix_poles = True
me_cube_032.use_remesh_preserve_attributes = False
me_cube_032.use_mirror_vertex_groups = False
me_cube_032.update()
me_cube_033 = bpy.data.meshes.new('Cube.033')
me_cube_033.from_pydata([(0.4312, -4.677, 8.594), (0.4036, -5.157, -16.38), (0.4264, -4.691, 9.291), (0.305, -4.255, 25.21), (0.1843, -3.536, 41.2), (0.1369, -4.552, 13.77), (0.2993, -4.266, 26.1), (0.1775, -3.543, 42.19), (0.1262, -4.578, 15.3), (-0.08775, -4.361, 6.401), (-0.1362, -3.441, 41.62), (0.3954, -5.19, -15.13), (0.07594, -4.777, -8.546), (0.08073, -4.763, -9.243), (-0.08094, -4.35, 5.566), (-0.2586, -3.645, 18.66), (-0.384, -2.855, 28.44), (-0.2662, -3.652, 19.61), (-0.1253, -3.427, 40.13), (-0.2757, -2.041, 50.65), (0.07304, -2.742, 51.7), (-0.1543, -0.6248, 26.39), (-0.4308, -2.056, 29.42), (0.02625, -1.944, 52.68), (0.1275, 0.05801, -13.72), (-0.2733, -0.5396, -0.0579), (0.1838, -0.4273, 23.21), (0.1182, 0.09716, -12.78), (0.1803, -0.4048, 23.51), (-0.2768, -0.5171, 0.2447), (-0.1606, -0.5989, 27.02), (0.01999, -1.938, 53.45), (-0.4371, -2.05, 30.18), (-0.2839, -2.036, 51.66), (0.06624, -2.747, 52.59), (-0.3908, -2.859, 29.33)], [], [(1, 5, 3, 0), (0, 2, 11, 1), (3, 6, 2, 0), (5, 18, 4, 3), (4, 7, 6, 3), (8, 11, 2, 6), (10, 8, 6, 7), (17, 9, 8, 10), (9, 12, 11, 8), (1, 11, 12, 13), (13, 12, 9, 14), (13, 14, 5, 1), (14, 9, 17, 15), (14, 15, 18, 5), (15, 17, 35, 16), (15, 16, 19, 18), (18, 19, 20, 4), (19, 21, 23, 20), (16, 22, 21, 19), (21, 22, 25, 24), (23, 21, 24, 26), (25, 29, 27, 24), (24, 27, 28, 26), (30, 31, 28, 27), (32, 30, 27, 29), (30, 33, 34, 31), (32, 35, 33, 30), (33, 10, 7, 34), (35, 17, 10, 33), (16, 35, 32, 22), (23, 31, 34, 20), (20, 34, 7, 4), (22, 32, 29, 25), (31, 23, 26, 28)])
_uv = me_cube_033.uv_layers.new(name='UVMap')
_uv.uv.foreach_set('vector', [0.125, 0.625, 0.1875, 0.625, 0.1875, 0.75, 0.125, 0.75, 0.375, 0.0, 0.625, 0.0, 0.625, 0.125, 0.375, 0.125, 0.375, 0.9375, 0.625, 0.9375, 0.625, 1.0, 0.375, 1.0, 0.1875, 0.625, 0.25, 0.625, 0.25, 0.75, 0.1875, 0.75, 0.375, 0.875, 0.625, 0.875, 0.625, 0.9375, 0.375, 0.9375, 0.8125, 0.625, 0.875, 0.625, 0.875, 0.75, 0.8125, 0.75, 0.75, 0.625, 0.8125, 0.625, 0.8125, 0.75, 0.75, 0.75, 0.75, 0.5, 0.8125, 0.5, 0.8125, 0.625, 0.75, 0.625, 0.8125, 0.5, 0.875, 0.5, 0.875, 0.625, 0.8125, 0.625, 0.375, 0.125, 0.625, 0.125, 0.625, 0.25, 0.375, 0.25, 0.375, 0.25, 0.625, 0.25, 0.625, 0.3125, 0.375, 0.3125, 0.125, 0.5, 0.1875, 0.5, 0.1875, 0.625, 0.125, 0.625, 0.375, 0.3125, 0.625, 0.3125, 0.625, 0.375, 0.375, 0.375, 0.1875, 0.5, 0.25, 0.5, 0.25, 0.625, 0.1875, 0.625, 0.375, 0.375, 0.625, 0.375, 0.625, 0.4375, 0.375, 0.4375, 0.25, 0.5, 0.3125, 0.5, 0.3125, 0.625, 0.25, 0.625, 0.25, 0.625, 0.3125, 0.625, 0.3125, 0.75, 0.25, 0.75, 0.3125, 0.625, 0.375, 0.625, 0.375, 0.75, 0.3125, 0.75, 0.3125, 0.5, 0.375, 0.5, 0.375, 0.625, 0.3125, 0.625, 0.375, 0.625, 0.375, 0.5, 0.375, 0.5, 0.375, 0.625, 0.375, 0.75, 0.375, 0.625, 0.375, 0.625, 0.375, 0.75, 0.375, 0.5, 0.625, 0.5, 0.625, 0.625, 0.375, 0.625, 0.375, 0.625, 0.625, 0.625, 0.625, 0.75, 0.375, 0.75, 0.625, 0.625, 0.625, 0.75, 0.625, 0.75, 0.625, 0.625, 0.625, 0.5, 0.625, 0.625, 0.625, 0.625, 0.625, 0.5, 0.625, 0.625, 0.6875, 0.625, 0.6875, 0.75, 0.625, 0.75, 0.625, 0.5, 0.6875, 0.5, 0.6875, 0.625, 0.625, 0.625, 0.6875, 0.625, 0.75, 0.625, 0.75, 0.75, 0.6875, 0.75, 0.6875, 0.5, 0.75, 0.5, 0.75, 0.625, 0.6875, 0.625, 0.375, 0.4375, 0.625, 0.4375, 0.625, 0.5, 0.375, 0.5, 0.375, 0.75, 0.625, 0.75, 0.625, 0.8125, 0.375, 0.8125, 0.375, 0.8125, 0.625, 0.8125, 0.625, 0.875, 0.375, 0.875, 0.375, 0.5, 0.625, 0.5, 0.625, 0.5, 0.375, 0.5, 0.625, 0.75, 0.375, 0.75, 0.375, 0.75, 0.625, 0.75])
me_cube_033.use_remesh_fix_poles = True
me_cube_033.use_remesh_preserve_attributes = False
me_cube_033.use_mirror_vertex_groups = False
me_cube_033.update()
me_cylinder_010 = bpy.data.meshes.new('Cylinder.010')
me_cylinder_010.from_pydata([(0.8881, 0.9706, 7.431), (1.526, 0.7445, 7.081), (0.5218, 0.5881, 9.34), (0.2796, 0.662, 7.775), (0.1551, 0.04907, 7.865), (0.1999, 0.4254, 9.487), (0.1301, 0.09187, 9.526), (0.3648, -0.1615, 9.43), (0.7286, -0.1435, 9.268), (0.6085, -0.4075, 7.642), (1.303, -0.3617, 7.257), (1.712, 0.1521, 7.001), (0.9471, 0.1325, 9.161), (0.8547, 0.458, 9.194)], [], [(0, 1, 11, 10, 9, 4, 3), (0, 2, 13, 1), (3, 5, 2, 0), (4, 6, 5, 3), (13, 2, 5, 6, 7, 8, 12), (9, 7, 6, 4), (10, 8, 7, 9), (11, 12, 8, 10), (1, 13, 12, 11)])
_uv = me_cylinder_010.uv_layers.new(name='UVMap')
_uv.uv.foreach_set('vector', [0.75, 0.49, 0.9376, 0.3996, 0.984, 0.1966, 0.8541, 0.03377, 0.6459, 0.03377, 0.516, 0.1966, 0.5624, 0.3996, 1.0, 0.5, 1.0, 1.0, 0.8571, 1.0, 0.8571, 0.5, 0.1429, 0.5, 0.1429, 1.0, 2.98e-08, 1.0, 2.98e-08, 0.5, 0.2857, 0.5, 0.2857, 1.0, 0.1429, 1.0, 0.1429, 0.5, 0.4376, 0.3996, 0.25, 0.49, 0.06236, 0.3996, 0.01602, 0.1966, 0.1459, 0.03377, 0.3541, 0.03377, 0.484, 0.1966, 0.4286, 0.5, 0.4286, 1.0, 0.2857, 1.0, 0.2857, 0.5, 0.5714, 0.5, 0.5714, 1.0, 0.4286, 1.0, 0.4286, 0.5, 0.7143, 0.5, 0.7143, 1.0, 0.5714, 1.0, 0.5714, 0.5, 0.8571, 0.5, 0.8571, 1.0, 0.7143, 1.0, 0.7143, 0.5])
me_cylinder_010.use_remesh_fix_poles = True
me_cylinder_010.use_remesh_preserve_attributes = False
me_cylinder_010.use_mirror_vertex_groups = False
me_cylinder_010.update()
me_cylinder_011 = bpy.data.meshes.new('Cylinder.011')
me_cylinder_011.from_pydata([(-2.181, 0.2334, -8.201), (-1.587, 0.03544, -8.205), (-2.313, 0.07602, -6.169), (-2.7, -0.09754, -8.14), (-2.753, -0.7086, -8.078), (-2.598, -0.1066, -6.107), (-2.633, -0.4403, -6.065), (-2.392, -0.6737, -6.069), (-2.056, -0.631, -6.115), (-2.299, -1.14, -8.042), (-1.681, -1.066, -8.058), (-1.364, -0.5426, -8.134), (-1.878, -0.3443, -6.173), (-1.993, -0.02971, -6.2)], [], [(0, 2, 13, 1), (0, 1, 11, 10, 9, 4, 3), (3, 5, 2, 0), (4, 6, 5, 3), (13, 2, 5, 6, 7, 8, 12), (9, 7, 6, 4), (10, 8, 7, 9), (11, 12, 8, 10), (1, 13, 12, 11)])
_uv = me_cylinder_011.uv_layers.new(name='UVMap')
_uv.uv.foreach_set('vector', [1.0, 0.5, 1.0, 1.0, 0.8571, 1.0, 0.8571, 0.5, 0.75, 0.49, 0.9376, 0.3996, 0.984, 0.1966, 0.8541, 0.03377, 0.6459, 0.03377, 0.516, 0.1966, 0.5624, 0.3996, 0.1429, 0.5, 0.1429, 1.0, 2.98e-08, 1.0, 2.98e-08, 0.5, 0.2857, 0.5, 0.2857, 1.0, 0.1429, 1.0, 0.1429, 0.5, 0.4376, 0.3996, 0.25, 0.49, 0.06236, 0.3996, 0.01602, 0.1966, 0.1459, 0.03377, 0.3541, 0.03377, 0.484, 0.1966, 0.4286, 0.5, 0.4286, 1.0, 0.2857, 1.0, 0.2857, 0.5, 0.5714, 0.5, 0.5714, 1.0, 0.4286, 1.0, 0.4286, 0.5, 0.7143, 0.5, 0.7143, 1.0, 0.5714, 1.0, 0.5714, 0.5, 0.8571, 0.5, 0.8571, 1.0, 0.7143, 1.0, 0.7143, 0.5])
me_cylinder_011.use_remesh_fix_poles = True
me_cylinder_011.use_remesh_preserve_attributes = False
me_cylinder_011.use_mirror_vertex_groups = False
me_cylinder_011.update()
me_cylinder_012 = bpy.data.meshes.new('Cylinder.012')
me_cylinder_012.from_pydata([(-2.369, 0.3782, -6.347), (-1.783, 0.1842, -6.404), (-2.073, 0.2536, -4.38), (-2.889, 0.04424, -6.232), (-2.952, -0.5668, -6.161), (-2.354, 0.06959, -4.285), (-2.393, -0.2645, -4.238), (-2.16, -0.497, -4.27), (-1.83, -0.4528, -4.355), (-2.51, -0.9949, -6.17), (-1.895, -0.9171, -6.245), (-1.571, -0.3921, -6.35), (-1.652, -0.165, -4.434), (-1.761, 0.1492, -4.448)], [], [(0, 2, 13, 1), (0, 1, 11, 10, 9, 4, 3), (3, 5, 2, 0), (4, 6, 5, 3), (13, 2, 5, 6, 7, 8, 12), (9, 7, 6, 4), (10, 8, 7, 9), (11, 12, 8, 10), (1, 13, 12, 11)])
_uv = me_cylinder_012.uv_layers.new(name='UVMap')
_uv.uv.foreach_set('vector', [1.0, 0.5, 1.0, 1.0, 0.8571, 1.0, 0.8571, 0.5, 0.75, 0.49, 0.9376, 0.3996, 0.984, 0.1966, 0.8541, 0.03377, 0.6459, 0.03377, 0.516, 0.1966, 0.5624, 0.3996, 0.1429, 0.5, 0.1429, 1.0, 2.98e-08, 1.0, 2.98e-08, 0.5, 0.2857, 0.5, 0.2857, 1.0, 0.1429, 1.0, 0.1429, 0.5, 0.4376, 0.3996, 0.25, 0.49, 0.06236, 0.3996, 0.01602, 0.1966, 0.1459, 0.03377, 0.3541, 0.03377, 0.484, 0.1966, 0.4286, 0.5, 0.4286, 1.0, 0.2857, 1.0, 0.2857, 0.5, 0.5714, 0.5, 0.5714, 1.0, 0.4286, 1.0, 0.4286, 0.5, 0.7143, 0.5, 0.7143, 1.0, 0.5714, 1.0, 0.5714, 0.5, 0.8571, 0.5, 0.8571, 1.0, 0.7143, 1.0, 0.7143, 0.5])
me_cylinder_012.use_remesh_fix_poles = True
me_cylinder_012.use_remesh_preserve_attributes = False
me_cylinder_012.use_mirror_vertex_groups = False
me_cylinder_012.update()
me_cylinder_013 = bpy.data.meshes.new('Cylinder.013')
me_cylinder_013.from_pydata([(-2.145, 0.5563, -4.533), (-1.573, 0.3649, -4.656), (-1.428, 0.4334, -2.709), (-2.658, 0.2197, -4.356), (-2.73, -0.392, -4.275), (-1.71, 0.2483, -2.581), (-1.754, -0.08641, -2.529), (-1.527, -0.3188, -2.587), (-1.198, -0.2736, -2.71), (-2.303, -0.8184, -4.334), (-1.697, -0.7376, -4.481), (-1.372, -0.2107, -4.624), (-1.017, 0.01513, -2.81), (-1.12, 0.3297, -2.812)], [], [(0, 2, 13, 1), (0, 1, 11, 10, 9, 4, 3), (3, 5, 2, 0), (4, 6, 5, 3), (13, 2, 5, 6, 7, 8, 12), (9, 7, 6, 4), (10, 8, 7, 9), (11, 12, 8, 10), (1, 13, 12, 11)])
_uv = me_cylinder_013.uv_layers.new(name='UVMap')
_uv.uv.foreach_set('vector', [1.0, 0.5, 1.0, 1.0, 0.8571, 1.0, 0.8571, 0.5, 0.75, 0.49, 0.9376, 0.3996, 0.984, 0.1966, 0.8541, 0.03377, 0.6459, 0.03377, 0.516, 0.1966, 0.5624, 0.3996, 0.1429, 0.5, 0.1429, 1.0, 2.98e-08, 1.0, 2.98e-08, 0.5, 0.2857, 0.5, 0.2857, 1.0, 0.1429, 1.0, 0.1429, 0.5, 0.4376, 0.3996, 0.25, 0.49, 0.06236, 0.3996, 0.01602, 0.1966, 0.1459, 0.03377, 0.3541, 0.03377, 0.484, 0.1966, 0.4286, 0.5, 0.4286, 1.0, 0.2857, 1.0, 0.2857, 0.5, 0.5714, 0.5, 0.5714, 1.0, 0.4286, 1.0, 0.4286, 0.5, 0.7143, 0.5, 0.7143, 1.0, 0.5714, 1.0, 0.5714, 0.5, 0.8571, 0.5, 0.8571, 1.0, 0.7143, 1.0, 0.7143, 0.5])
me_cylinder_013.use_remesh_fix_poles = True
me_cylinder_013.use_remesh_preserve_attributes = False
me_cylinder_013.use_mirror_vertex_groups = False
me_cylinder_013.update()
me_cylinder_014 = bpy.data.meshes.new('Cylinder.014')
me_cylinder_014.from_pydata([(-0.6596, 0.8882, -1.244), (-0.1068, 0.6969, -1.501), (0.1965, 0.6589, 0.4139), (-1.169, 0.5498, -0.9492), (-1.258, -0.06441, -0.848), (-0.07496, 0.4753, 0.6088), (-0.1255, 0.1393, 0.6708), (0.08372, -0.09611, 0.5561), (0.3969, -0.0533, 0.3521), (-0.8569, -0.4922, -1.005), (-0.261, -0.4104, -1.296), (0.07389, 0.1193, -1.519), (0.5766, 0.2355, 0.2089), (0.4865, 0.5523, 0.235)], [], [(0, 2, 13, 1), (0, 1, 11, 10, 9, 4, 3), (3, 5, 2, 0), (4, 6, 5, 3), (13, 2, 5, 6, 7, 8, 12), (9, 7, 6, 4), (10, 8, 7, 9), (11, 12, 8, 10), (1, 13, 12, 11)])
_uv = me_cylinder_014.uv_layers.new(name='UVMap')
_uv.uv.foreach_set('vector', [1.0, 0.5, 1.0, 1.0, 0.8571, 1.0, 0.8571, 0.5, 0.75, 0.49, 0.9376, 0.3996, 0.984, 0.1966, 0.8541, 0.03377, 0.6459, 0.03377, 0.516, 0.1966, 0.5624, 0.3996, 0.1429, 0.5, 0.1429, 1.0, 2.98e-08, 1.0, 2.98e-08, 0.5, 0.2857, 0.5, 0.2857, 1.0, 0.1429, 1.0, 0.1429, 0.5, 0.4376, 0.3996, 0.25, 0.49, 0.06236, 0.3996, 0.01602, 0.1966, 0.1459, 0.03377, 0.3541, 0.03377, 0.484, 0.1966, 0.4286, 0.5, 0.4286, 1.0, 0.2857, 1.0, 0.2857, 0.5, 0.5714, 0.5, 0.5714, 1.0, 0.4286, 1.0, 0.4286, 0.5, 0.7143, 0.5, 0.7143, 1.0, 0.5714, 1.0, 0.5714, 0.5, 0.8571, 0.5, 0.8571, 1.0, 0.7143, 1.0, 0.7143, 0.5])
me_cylinder_014.use_remesh_fix_poles = True
me_cylinder_014.use_remesh_preserve_attributes = False
me_cylinder_014.use_mirror_vertex_groups = False
me_cylinder_014.update()
me_cylinder_015 = bpy.data.meshes.new('Cylinder.015')
me_cylinder_015.from_pydata([(0.1518, 0.9763, 0.2917), (0.6832, 0.7814, -0.03617), (0.9055, 0.6988, 1.954), (-0.3435, 0.6405, 0.6495), (-0.4362, 0.02546, 0.7605), (0.6338, 0.5174, 2.177), (0.582, 0.1812, 2.242), (0.7896, -0.05685, 2.103), (1.101, -0.0168, 1.865), (-0.05403, -0.4062, 0.5509), (0.5212, -0.3278, 0.1822), (0.8507, 0.2014, -0.08031), (1.281, 0.2711, 1.703), (1.193, 0.5894, 1.742)], [], [(0, 2, 13, 1), (0, 1, 11, 10, 9, 4, 3), (3, 5, 2, 0), (4, 6, 5, 3), (13, 2, 5, 6, 7, 8, 12), (9, 7, 6, 4), (10, 8, 7, 9), (11, 12, 8, 10), (1, 13, 12, 11)])
_uv = me_cylinder_015.uv_layers.new(name='UVMap')
_uv.uv.foreach_set('vector', [1.0, 0.5, 1.0, 1.0, 0.8571, 1.0, 0.8571, 0.5, 0.75, 0.49, 0.9376, 0.3996, 0.984, 0.1966, 0.8541, 0.03377, 0.6459, 0.03377, 0.516, 0.1966, 0.5624, 0.3996, 0.1429, 0.5, 0.1429, 1.0, 2.98e-08, 1.0, 2.98e-08, 0.5, 0.2857, 0.5, 0.2857, 1.0, 0.1429, 1.0, 0.1429, 0.5, 0.4376, 0.3996, 0.25, 0.49, 0.06236, 0.3996, 0.01602, 0.1966, 0.1459, 0.03377, 0.3541, 0.03377, 0.484, 0.1966, 0.4286, 0.5, 0.4286, 1.0, 0.2857, 1.0, 0.2857, 0.5, 0.5714, 0.5, 0.5714, 1.0, 0.4286, 1.0, 0.4286, 0.5, 0.7143, 0.5, 0.7143, 1.0, 0.5714, 1.0, 0.5714, 0.5, 0.8571, 0.5, 0.8571, 1.0, 0.7143, 1.0, 0.7143, 0.5])
me_cylinder_015.use_remesh_fix_poles = True
me_cylinder_015.use_remesh_preserve_attributes = False
me_cylinder_015.use_mirror_vertex_groups = False
me_cylinder_015.update()
me_cylinder_016 = bpy.data.meshes.new('Cylinder.016')
me_cylinder_016.from_pydata([(0.8988, 1.021, 1.891), (1.424, 0.8209, 1.498), (1.384, 0.71, 3.617), (0.4032, 0.6894, 2.303), (0.3085, 0.07383, 2.421), (1.088, 0.5316, 3.857), (1.033, 0.1955, 3.922), (1.261, -0.04566, 3.766), (1.598, -0.0094, 3.504), (0.6875, -0.3628, 2.164), (1.257, -0.2895, 1.727), (1.585, 0.2382, 1.428), (1.791, 0.2769, 3.333), (1.696, 0.5968, 3.383)], [], [(0, 2, 13, 1), (0, 1, 11, 10, 9, 4, 3), (3, 5, 2, 0), (4, 6, 5, 3), (13, 2, 5, 6, 7, 8, 12), (9, 7, 6, 4), (10, 8, 7, 9), (11, 12, 8, 10), (1, 13, 12, 11)])
_uv = me_cylinder_016.uv_layers.new(name='UVMap')
_uv.uv.foreach_set('vector', [1.0, 0.5, 1.0, 1.0, 0.8571, 1.0, 0.8571, 0.5, 0.75, 0.49, 0.9376, 0.3996, 0.984, 0.1966, 0.8541, 0.03377, 0.6459, 0.03377, 0.516, 0.1966, 0.5624, 0.3996, 0.1429, 0.5, 0.1429, 1.0, 2.98e-08, 1.0, 2.98e-08, 0.5, 0.2857, 0.5, 0.2857, 1.0, 0.1429, 1.0, 0.1429, 0.5, 0.4376, 0.3996, 0.25, 0.49, 0.06236, 0.3996, 0.01602, 0.1966, 0.1459, 0.03377, 0.3541, 0.03377, 0.484, 0.1966, 0.4286, 0.5, 0.4286, 1.0, 0.2857, 1.0, 0.2857, 0.5, 0.5714, 0.5, 0.5714, 1.0, 0.4286, 1.0, 0.4286, 0.5, 0.7143, 0.5, 0.7143, 1.0, 0.5714, 1.0, 0.5714, 0.5, 0.8571, 0.5, 0.8571, 1.0, 0.7143, 1.0, 0.7143, 0.5])
me_cylinder_016.use_remesh_fix_poles = True
me_cylinder_016.use_remesh_preserve_attributes = False
me_cylinder_016.use_mirror_vertex_groups = False
me_cylinder_016.update()
me_cylinder_017 = bpy.data.meshes.new('Cylinder.017')
me_cylinder_017.from_pydata([(1.374, 1.033, 3.58), (1.944, 0.8259, 3.142), (1.298, 0.6936, 5.473), (0.8311, 0.7066, 4.024), (0.7302, 0.09114, 4.142), (0.9674, 0.5195, 5.697), (0.9057, 0.1838, 5.756), (1.16, -0.06097, 5.608), (1.539, -0.02972, 5.359), (1.149, -0.3512, 3.854), (1.765, -0.2847, 3.371), (2.117, 0.2402, 3.05), (1.756, 0.254, 5.196), (1.649, 0.5757, 5.248)], [], [(0, 2, 13, 1), (0, 1, 11, 10, 9, 4, 3), (3, 5, 2, 0), (4, 6, 5, 3), (13, 2, 5, 6, 7, 8, 12), (9, 7, 6, 4), (10, 8, 7, 9), (11, 12, 8, 10), (1, 13, 12, 11)])
_uv = me_cylinder_017.uv_layers.new(name='UVMap')
_uv.uv.foreach_set('vector', [1.0, 0.5, 1.0, 1.0, 0.8571, 1.0, 0.8571, 0.5, 0.75, 0.49, 0.9376, 0.3996, 0.984, 0.1966, 0.8541, 0.03377, 0.6459, 0.03377, 0.516, 0.1966, 0.5624, 0.3996, 0.1429, 0.5, 0.1429, 1.0, 2.98e-08, 1.0, 2.98e-08, 0.5, 0.2857, 0.5, 0.2857, 1.0, 0.1429, 1.0, 0.1429, 0.5, 0.4376, 0.3996, 0.25, 0.49, 0.06236, 0.3996, 0.01602, 0.1966, 0.1459, 0.03377, 0.3541, 0.03377, 0.484, 0.1966, 0.4286, 0.5, 0.4286, 1.0, 0.2857, 1.0, 0.2857, 0.5, 0.5714, 0.5, 0.5714, 1.0, 0.4286, 1.0, 0.4286, 0.5, 0.7143, 0.5, 0.7143, 1.0, 0.5714, 1.0, 0.5714, 0.5, 0.8571, 0.5, 0.8571, 1.0, 0.7143, 1.0, 0.7143, 0.5])
me_cylinder_017.use_remesh_fix_poles = True
me_cylinder_017.use_remesh_preserve_attributes = False
me_cylinder_017.use_mirror_vertex_groups = False
me_cylinder_017.update()
me_cylinder_019 = bpy.data.meshes.new('Cylinder.019')
me_cylinder_019.from_pydata([(1.272, 1.016, 5.457), (1.916, 0.8005, 5.033), (0.9401, 0.6506, 7.394), (0.6656, 0.6972, 5.873), (0.5514, 0.08262, 5.98), (0.6088, 0.4818, 7.58), (0.5414, 0.147, 7.629), (0.7887, -0.1019, 7.507), (1.166, -0.07692, 7.301), (1.018, -0.3663, 5.708), (1.715, -0.3088, 5.242), (2.114, 0.2116, 4.934), (1.388, 0.2032, 7.166), (1.287, 0.5268, 7.208)], [], [(0, 2, 13, 1), (0, 1, 11, 10, 9, 4, 3), (3, 5, 2, 0), (4, 6, 5, 3), (13, 2, 5, 6, 7, 8, 12), (9, 7, 6, 4), (10, 8, 7, 9), (11, 12, 8, 10), (1, 13, 12, 11)])
_uv = me_cylinder_019.uv_layers.new(name='UVMap')
_uv.uv.foreach_set('vector', [1.0, 0.5, 1.0, 1.0, 0.8571, 1.0, 0.8571, 0.5, 0.75, 0.49, 0.9376, 0.3996, 0.984, 0.1966, 0.8541, 0.03377, 0.6459, 0.03377, 0.516, 0.1966, 0.5624, 0.3996, 0.1429, 0.5, 0.1429, 1.0, 2.98e-08, 1.0, 2.98e-08, 0.5, 0.2857, 0.5, 0.2857, 1.0, 0.1429, 1.0, 0.1429, 0.5, 0.4376, 0.3996, 0.25, 0.49, 0.06236, 0.3996, 0.01602, 0.1966, 0.1459, 0.03377, 0.3541, 0.03377, 0.484, 0.1966, 0.4286, 0.5, 0.4286, 1.0, 0.2857, 1.0, 0.2857, 0.5, 0.5714, 0.5, 0.5714, 1.0, 0.4286, 1.0, 0.4286, 0.5, 0.7143, 0.5, 0.7143, 1.0, 0.5714, 1.0, 0.5714, 0.5, 0.8571, 0.5, 0.8571, 1.0, 0.7143, 1.0, 0.7143, 0.5])
me_cylinder_019.use_remesh_fix_poles = True
me_cylinder_019.use_remesh_preserve_attributes = False
me_cylinder_019.use_mirror_vertex_groups = False
me_cylinder_019.update()

# ---- objects
ob_cylinder_004 = bpy.data.objects.new('Cylinder.004', me_cylinder_004)
ob_cube_001 = bpy.data.objects.new('Cube.001', me_cube_001)
ob_cube_002 = bpy.data.objects.new('Cube.002', me_cube_017)
ob_cube_003 = bpy.data.objects.new('Cube.003', me_cube_018)
ob_cube_004 = bpy.data.objects.new('Cube.004', me_cube_019)
ob_cube_005 = bpy.data.objects.new('Cube.005', me_cube_020)
ob_cube_006 = bpy.data.objects.new('Cube.006', me_cube_021)
ob_cube_007 = bpy.data.objects.new('Cube.007', me_cube_022)
ob_cube_008 = bpy.data.objects.new('Cube.008', me_cube_023)
ob_cube_009 = bpy.data.objects.new('Cube.009', me_cube_024)
ob_cube_010 = bpy.data.objects.new('Cube.010', me_cube_025)
ob_cube_011 = bpy.data.objects.new('Cube.011', me_cube_026)
ob_cube_012 = bpy.data.objects.new('Cube.012', me_cube_027)
ob_cube_013 = bpy.data.objects.new('Cube.013', me_cube_028)
ob_cube_014 = bpy.data.objects.new('Cube.014', me_cube_029)
ob_cube_015 = bpy.data.objects.new('Cube.015', me_cube_030)
ob_cube_016 = bpy.data.objects.new('Cube.016', me_cube_031)
ob_cube_017 = bpy.data.objects.new('Cube.017', me_cube_032)
ob_cube_018 = bpy.data.objects.new('Cube.018', me_cube_033)
ob_cylinder_001 = bpy.data.objects.new('Cylinder.001', me_cylinder_010)
ob_cylinder_002 = bpy.data.objects.new('Cylinder.002', me_cylinder_011)
ob_cylinder_003 = bpy.data.objects.new('Cylinder.003', me_cylinder_012)
ob_cylinder_005 = bpy.data.objects.new('Cylinder.005', me_cylinder_013)
ob_cylinder_006 = bpy.data.objects.new('Cylinder.006', me_cylinder_014)
ob_cylinder_007 = bpy.data.objects.new('Cylinder.007', me_cylinder_015)
ob_cylinder_008 = bpy.data.objects.new('Cylinder.008', me_cylinder_016)
ob_cylinder_009 = bpy.data.objects.new('Cylinder.009', me_cylinder_017)
ob_cylinder_010 = bpy.data.objects.new('Cylinder.010', me_cylinder_019)

# ---- transforms, parenting, visibility, modifiers, constraints
ob_cylinder_004.location = (-0.1803, 8.941e-08, 2.393)
ob_cylinder_004.scale = (0.3149, 0.3149, -0.2654)
ob_cylinder_004.lineart.crease_threshold = 0.0
ob_cube_001.location = (-0.7629, -0.1917, 4.912)
ob_cube_001.rotation_euler = (-0.2098, 0.5221, -0.5378)
ob_cube_001.scale = (1.437, 0.6409, 0.01785)
ob_cube_001.lineart.crease_threshold = 0.0
ob_cube_002.location = (-0.7629, -0.1917, 4.912)
ob_cube_002.rotation_euler = (-0.2098, 0.5221, -0.5378)
ob_cube_002.scale = (1.437, 0.6409, 0.01785)
ob_cube_002.lineart.crease_threshold = 0.0
ob_cube_003.location = (-0.7629, -0.1917, 4.912)
ob_cube_003.rotation_euler = (-0.2098, 0.5221, -0.5378)
ob_cube_003.scale = (1.437, 0.6409, 0.01785)
ob_cube_003.lineart.crease_threshold = 0.0
ob_cube_004.location = (-0.7629, -0.1917, 4.912)
ob_cube_004.rotation_euler = (-0.2098, 0.5221, -0.5378)
ob_cube_004.scale = (1.437, 0.6409, 0.01785)
ob_cube_004.lineart.crease_threshold = 0.0
ob_cube_005.location = (-0.7629, -0.1917, 4.912)
ob_cube_005.rotation_euler = (-0.2098, 0.5221, -0.5378)
ob_cube_005.scale = (1.437, 0.6409, 0.01785)
ob_cube_005.lineart.crease_threshold = 0.0
ob_cube_006.location = (-0.7629, -0.1917, 4.912)
ob_cube_006.rotation_euler = (-0.2098, 0.5221, 0.9573)
ob_cube_006.scale = (1.437, 0.6409, 0.01785)
ob_cube_006.lineart.crease_threshold = 0.0
ob_cube_007.location = (-0.7629, -0.1917, 4.912)
ob_cube_007.rotation_euler = (-0.06913, 0.2929, -0.6415)
ob_cube_007.scale = (1.437, 0.6409, 0.01785)
ob_cube_007.lineart.crease_threshold = 0.0
ob_cube_008.location = (-0.7629, -0.1917, 4.912)
ob_cube_008.rotation_euler = (0.1952, 0.4449, -0.3466)
ob_cube_008.scale = (1.437, 0.6409, 0.01785)
ob_cube_008.lineart.crease_threshold = 0.0
ob_cube_009.location = (-0.7629, -0.1917, 4.912)
ob_cube_009.rotation_euler = (-0.2098, 0.5221, -0.5378)
ob_cube_009.scale = (1.437, 0.6409, 0.01785)
ob_cube_009.lineart.crease_threshold = 0.0
ob_cube_010.location = (-0.7629, -0.1917, 4.912)
ob_cube_010.rotation_euler = (-0.2098, 0.5221, -0.5378)
ob_cube_010.scale = (1.437, 0.6409, 0.01785)
ob_cube_010.lineart.crease_threshold = 0.0
ob_cube_011.location = (-0.7629, -0.1917, 4.912)
ob_cube_011.rotation_euler = (-0.2098, 0.5221, -0.5378)
ob_cube_011.scale = (1.437, 0.6409, 0.01785)
ob_cube_011.lineart.crease_threshold = 0.0
ob_cube_012.location = (-0.7629, -0.1917, 4.912)
ob_cube_012.rotation_euler = (-0.2098, 0.5221, -0.5378)
ob_cube_012.scale = (1.437, 0.6409, 0.01785)
ob_cube_012.lineart.crease_threshold = 0.0
ob_cube_013.location = (-0.7629, -0.1917, 4.912)
ob_cube_013.rotation_euler = (-0.3787, 0.3062, -0.6869)
ob_cube_013.scale = (1.437, 0.6409, 0.01785)
ob_cube_013.lineart.crease_threshold = 0.0
ob_cube_014.location = (-0.7629, -0.1917, 4.912)
ob_cube_014.rotation_euler = (-0.2098, 0.5221, -0.5378)
ob_cube_014.scale = (1.437, 0.6409, 0.01785)
ob_cube_014.lineart.crease_threshold = 0.0
ob_cube_015.location = (-0.7629, -0.1917, 4.912)
ob_cube_015.rotation_euler = (-0.2098, 0.5221, -0.5378)
ob_cube_015.scale = (1.437, 0.6409, 0.01785)
ob_cube_015.lineart.crease_threshold = 0.0
ob_cube_016.location = (-0.7629, -0.1917, 4.912)
ob_cube_016.rotation_euler = (-0.2098, 0.5221, -0.5378)
ob_cube_016.scale = (1.437, 0.6409, 0.01785)
ob_cube_016.lineart.crease_threshold = 0.0
ob_cube_017.location = (-0.7629, -0.1917, 4.912)
ob_cube_017.rotation_euler = (-0.1885, 0.2717, -4.418)
ob_cube_017.scale = (1.437, 0.6409, 0.01785)
ob_cube_017.lineart.crease_threshold = 0.0
ob_cube_018.location = (-0.7629, -0.1917, 4.912)
ob_cube_018.rotation_euler = (0.01238, 0.5496, -4.414)
ob_cube_018.scale = (1.437, 0.6409, 0.01785)
ob_cube_018.lineart.crease_threshold = 0.0
ob_cylinder_001.location = (-0.1803, 8.941e-08, 2.393)
ob_cylinder_001.scale = (0.3149, 0.3149, -0.2654)
ob_cylinder_001.lineart.crease_threshold = 0.0
ob_cylinder_002.location = (-0.1803, 8.941e-08, 2.393)
ob_cylinder_002.scale = (0.3149, 0.3149, -0.2654)
ob_cylinder_002.lineart.crease_threshold = 0.0
ob_cylinder_003.location = (-0.1803, 8.941e-08, 2.393)
ob_cylinder_003.scale = (0.3149, 0.3149, -0.2654)
ob_cylinder_003.lineart.crease_threshold = 0.0
ob_cylinder_005.location = (-0.1803, 8.941e-08, 2.393)
ob_cylinder_005.scale = (0.3149, 0.3149, -0.2654)
ob_cylinder_005.lineart.crease_threshold = 0.0
ob_cylinder_006.location = (-0.1803, 8.941e-08, 2.393)
ob_cylinder_006.scale = (0.3149, 0.3149, -0.2654)
ob_cylinder_006.lineart.crease_threshold = 0.0
ob_cylinder_007.location = (-0.1803, 8.941e-08, 2.393)
ob_cylinder_007.scale = (0.3149, 0.3149, -0.2654)
ob_cylinder_007.lineart.crease_threshold = 0.0
ob_cylinder_008.location = (-0.1803, 8.941e-08, 2.393)
ob_cylinder_008.scale = (0.3149, 0.3149, -0.2654)
ob_cylinder_008.lineart.crease_threshold = 0.0
ob_cylinder_009.location = (-0.1803, 8.941e-08, 2.393)
ob_cylinder_009.scale = (0.3149, 0.3149, -0.2654)
ob_cylinder_009.lineart.crease_threshold = 0.0
ob_cylinder_010.location = (-0.1803, 8.941e-08, 2.393)
ob_cylinder_010.scale = (0.3149, 0.3149, -0.2654)
ob_cylinder_010.lineart.crease_threshold = 0.0

# ---- collection membership
col_collection.objects.link(ob_cylinder_004)
col_collection.objects.link(ob_cube_001)
col_collection.objects.link(ob_cube_002)
col_collection.objects.link(ob_cube_003)
col_collection.objects.link(ob_cube_004)
col_collection.objects.link(ob_cube_005)
col_collection.objects.link(ob_cube_006)
col_collection.objects.link(ob_cube_007)
col_collection.objects.link(ob_cube_008)
col_collection.objects.link(ob_cube_009)
col_collection.objects.link(ob_cube_010)
col_collection.objects.link(ob_cube_011)
col_collection.objects.link(ob_cube_012)
col_collection.objects.link(ob_cube_013)
col_collection.objects.link(ob_cube_014)
col_collection.objects.link(ob_cube_015)
col_collection.objects.link(ob_cube_016)
col_collection.objects.link(ob_cube_017)
col_collection.objects.link(ob_cube_018)
col_collection.objects.link(ob_cylinder_001)
col_collection.objects.link(ob_cylinder_002)
col_collection.objects.link(ob_cylinder_003)
col_collection.objects.link(ob_cylinder_005)
col_collection.objects.link(ob_cylinder_006)
col_collection.objects.link(ob_cylinder_007)
col_collection.objects.link(ob_cylinder_008)
col_collection.objects.link(ob_cylinder_009)
col_collection.objects.link(ob_cylinder_010)

# ---- scene / render settings (as saved in the file)
scene.frame_start = 1; scene.frame_end = 250; scene.frame_set(1)
scene.render.engine = 'BLENDER_EEVEE_NEXT'
scene.cycles.use_denoising = False
scene.cycles.samples = 128
scene.cycles.sampling_pattern = 'TABULATED_SOBOL'
scene.cycles.use_adaptive_sampling = False
scene.cycles.use_light_tree = False
scene.view_settings.view_transform = 'Filmic'
bpy.context.view_layer.update()

# ---- added for rendering (the .blend has no active camera and no usable light): camera, sun
cam_auto = bpy.data.cameras.new('AutoCamera')
cam_auto.lens = 50.0
cam_auto.sensor_width = 36.0
cam_auto.clip_end = 1000.0
ob_auto_camera = bpy.data.objects.new('AutoCamera', cam_auto)
scene.collection.objects.link(ob_auto_camera)
ob_auto_camera.location = (10.2858, -13.4055, 12.2929)
ob_auto_camera.rotation_euler = (1.09748, -7.21219e-08, 0.694738)
scene.camera = ob_auto_camera
light_auto_sun = bpy.data.lights.new('AutoSun', 'SUN')
light_auto_sun.energy = 3.0
light_auto_sun.angle = 0.0523599
ob_auto_sun = bpy.data.objects.new('AutoSun', light_auto_sun)
scene.collection.objects.link(ob_auto_sun)
ob_auto_sun.rotation_euler = (0.872665, 0.174533, 0.523599)
bpy.context.view_layer.update()
